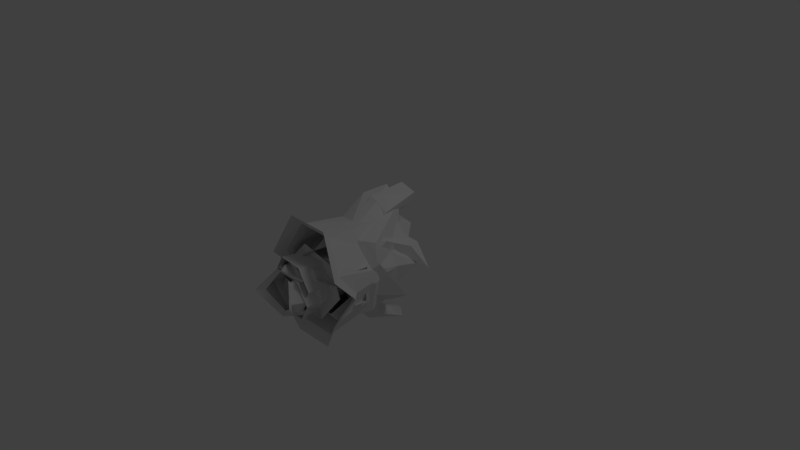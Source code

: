 # Source: knight_stand_up_backwards.blend  (saved by Blender 2.64.0; exported with 4.5.12 LTS)
import bpy
from mathutils import Matrix  # noqa: F401  (used for matrix-valued properties, if any)

bpy.ops.wm.read_factory_settings(use_empty=True)
scene = bpy.context.scene
scene.name = 'Scene'

# ---- collections
col_collection_1 = bpy.data.collections.new('Collection 1'); scene.collection.children.link(col_collection_1)

# ---- materials (node trees are filled in below, after node groups)
mat_material_001 = bpy.data.materials.new('Material.001')
mat_material_001.alpha_threshold = 0.0
mat_material_001.use_transparent_shadow = False
mat_material_001.roughness = 0.5
mat_material_001.specular_intensity = 1.0
mat_material_001.line_color = (0.0, 0.0, 0.0, 1.0)

# ---- material node trees

# ---- world
world_world = bpy.data.worlds.new('World'); scene.world = world_world
world_world.color = (0.05088, 0.05088, 0.05088)
world_world.use_sun_shadow = False
world_world.sun_shadow_jitter_overblur = 0.0
world_world.cycles.sampling_method = 'MANUAL'
world_world.cycles.sample_map_resolution = 256

# ---- cameras
cam_camera = bpy.data.cameras.new('Camera')
cam_camera.clip_end = 100.0
cam_camera.lens = 35.0
cam_camera.sensor_width = 32.0
cam_camera.sensor_height = 18.0
cam_camera.ortho_scale = 7.314
cam_camera.dof.focus_distance = 0.0
cam_camera.dof.aperture_fstop = 128.0

# ---- lights
light_lamp = bpy.data.lights.new('Lamp', 'POINT')
light_lamp.transmission_factor = 0.0
light_lamp.cutoff_distance = 30.0
light_lamp.energy = 100.0
light_lamp.shadow_buffer_clip_start = 1.001
light_lamp.shadow_soft_size = 1.0
light_lamp.shadow_maximum_resolution = 0.006
light_lamp.use_absolute_resolution = True
light_lamp.cycles.use_multiple_importance_sampling = False

# ---- meshes
me_cube_024 = bpy.data.meshes.new('Cube.024')
me_cube_024.from_pydata([(-1.336, -0.2077, 0.1186), (-1.114, -0.5398, 0.1325), (-0.8675, -0.4162, -0.003995), (-0.9785, 0.2022, 0.4714), (-1.223, -0.04787, 0.5449), (-0.9163, -0.4119, 0.344), (-0.6753, -0.1649, 0.2561), (-0.8905, -0.1292, -0.01652), (-1.306, -0.4637, 0.1191), (-0.7332, 0.1254, 0.3041), (-1.19, -0.3515, 0.4731), (-0.4624, -0.3426, 0.5681), (-0.5434, 0.2987, 0.6163), (-1.195, 0.0236, -0.0398)], [], [(8, 1, 5, 10), (1, 2, 6, 5), (9, 6, 2, 7), (0, 8, 10, 4), (13, 0, 4, 3), (3, 9, 7, 13), (11, 5, 6), (9, 12, 11, 6), (9, 3, 12)])
_k = set([(2, 7), (3, 4), (3, 12), (4, 10), (5, 10), (5, 11), (7, 13)])
me_cube_024.attributes.new('sharp_edge', 'BOOLEAN', 'EDGE').data.foreach_set('value', [ (min(e.vertices), max(e.vertices)) in _k for e in me_cube_024.edges])
_ca = me_cube_024.color_attributes.new('Col', 'BYTE_COLOR', 'CORNER')
_ca.data.foreach_set('color', [0.01938, 0.01938, 0.01938, 1.0, 0.3231, 0.3231, 0.3231, 1.0, 0.305, 0.305, 0.305, 1.0, 0.3515, 0.3515, 0.3515, 1.0, 0.3231, 0.3231, 0.3231, 1.0, 0.2542, 0.2542, 0.2542, 1.0, 0.2582, 0.2582, 0.2582, 1.0, 0.305, 0.305, 0.305, 1.0, 0.1714, 0.1714, 0.1714, 1.0, 0.2582, 0.2582, 0.2582, 1.0, 0.1413, 0.1413, 0.1413, 1.0, 0.1441, 0.1441, 0.1441, 1.0, 0.3372, 0.3372, 0.3372, 1.0, 0.3231, 0.3231, 0.3231, 1.0, 0.3515, 0.3515, 0.3515, 1.0, 0.3564, 0.3564, 0.3564, 1.0, 0.1441, 0.1441, 0.1441, 1.0, 0.3372, 0.3372, 0.3372, 1.0, 0.3564, 0.3564, 0.3564, 1.0, 0.3813, 0.3813, 0.3813, 1.0, 0.3813, 0.3813, 0.3813, 1.0, 0.1714, 0.1714, 0.1714, 1.0, 0.1441, 0.1441, 0.1441, 1.0, 0.1441, 0.1441, 0.1441, 1.0, 0.0, 0.0, 0.0, 1.0, 0.305, 0.305, 0.305, 1.0, 0.2582, 0.2582, 0.2582, 1.0, 0.1714, 0.1714, 0.1714, 1.0, 0.2195, 0.2195, 0.2195, 1.0, 0.2232, 0.2232, 0.2232, 1.0, 0.2582, 0.2582, 0.2582, 1.0, 0.1714, 0.1714, 0.1714, 1.0, 0.3813, 0.3813, 0.3813, 1.0, 0.04231, 0.04231, 0.04231, 1.0])
me_cube_024.materials.append(mat_material_001)
me_cube_024.use_remesh_preserve_volume = False
me_cube_024.use_remesh_preserve_attributes = False
me_cube_024.use_mirror_vertex_groups = False
me_cube_024.update()
me_cube_010 = bpy.data.meshes.new('Cube.010')
me_cube_010.from_pydata([(1.378, -0.2056, 0.2133), (1.128, -0.5716, 0.2026), (0.8668, -0.4341, 0.02749), (1.012, 0.2012, 0.5876), (1.266, -0.05246, 0.6489), (0.9278, -0.4237, 0.4147), (0.6686, -0.1693, 0.3566), (0.8947, -0.1178, 0.06619), (1.342, -0.4879, 0.2077), (0.7215, 0.1261, 0.4563), (1.22, -0.3624, 0.5632), (0.4845, -0.3479, 0.6659), (0.5697, 0.2981, 0.7416), (1.237, 0.05087, 0.01545)], [], [(8, 10, 5, 1), (1, 5, 6, 2), (9, 7, 2, 6), (0, 4, 10, 8), (13, 3, 4, 0), (3, 13, 7, 9), (11, 6, 5), (9, 6, 11, 12), (9, 12, 3)])
_k = set([(2, 7), (3, 4), (3, 12), (4, 10), (5, 10), (5, 11), (7, 13)])
me_cube_010.attributes.new('sharp_edge', 'BOOLEAN', 'EDGE').data.foreach_set('value', [ (min(e.vertices), max(e.vertices)) in _k for e in me_cube_010.edges])
_ca = me_cube_010.color_attributes.new('Col', 'BYTE_COLOR', 'CORNER')
_ca.data.foreach_set('color', [0.01938, 0.01938, 0.01938, 1.0, 0.3515, 0.3515, 0.3515, 1.0, 0.305, 0.305, 0.305, 1.0, 0.3231, 0.3231, 0.3231, 1.0, 0.3231, 0.3231, 0.3231, 1.0, 0.305, 0.305, 0.305, 1.0, 0.2582, 0.2582, 0.2582, 1.0, 0.2542, 0.2542, 0.2542, 1.0, 0.1714, 0.1714, 0.1714, 1.0, 0.1441, 0.1441, 0.1441, 1.0, 0.1413, 0.1413, 0.1413, 1.0, 0.2582, 0.2582, 0.2582, 1.0, 0.3372, 0.3372, 0.3372, 1.0, 0.3564, 0.3564, 0.3564, 1.0, 0.3515, 0.3515, 0.3515, 1.0, 0.3231, 0.3231, 0.3231, 1.0, 0.1441, 0.1441, 0.1441, 1.0, 0.3813, 0.3813, 0.3813, 1.0, 0.3564, 0.3564, 0.3564, 1.0, 0.3372, 0.3372, 0.3372, 1.0, 0.3813, 0.3813, 0.3813, 1.0, 0.1441, 0.1441, 0.1441, 1.0, 0.1441, 0.1441, 0.1441, 1.0, 0.1714, 0.1714, 0.1714, 1.0, 0.0, 0.0, 0.0, 1.0, 0.2582, 0.2582, 0.2582, 1.0, 0.305, 0.305, 0.305, 1.0, 0.1714, 0.1714, 0.1714, 1.0, 0.2582, 0.2582, 0.2582, 1.0, 0.2232, 0.2232, 0.2232, 1.0, 0.2195, 0.2195, 0.2195, 1.0, 0.1714, 0.1714, 0.1714, 1.0, 0.04231, 0.04231, 0.04231, 1.0, 0.3813, 0.3813, 0.3813, 1.0])
me_cube_010.materials.append(mat_material_001)
me_cube_010.use_remesh_preserve_volume = False
me_cube_010.use_remesh_preserve_attributes = False
me_cube_010.use_mirror_vertex_groups = False
me_cube_010.update()
me_cube_009 = bpy.data.meshes.new('Cube.009')
me_cube_009.from_pydata([(1.053, -0.7139, -0.1484), (1.546, -0.04785, -0.1145), (1.235, 0.2391, -0.003325), (1.236, 0.08264, 0.0123), (1.465, -0.1295, -0.07044), (1.1, -0.6215, -0.09583), (1.387, -0.1927, 0.225), (1.118, -0.5857, 0.2134), (0.8375, -0.438, 0.02735), (1.348, -0.4958, 0.2189), (1.397, -0.5003, -0.1101), (1.466, -0.1049, 0.07867), (1.468, -0.538, 0.0491), (1.067, -0.6597, 0.05482), (1.441, -0.1334, 0.2861), (1.076, -0.6655, 0.2694), (0.6961, -0.4653, 0.02648), (1.387, -0.5437, 0.2773), (1.454, -0.5498, -0.1675), (0.9551, -0.2287, -0.8753), (1.237, 0.05087, 0.01545), (1.451, -0.1467, -0.06173), (1.111, -0.6049, -0.08546), (1.388, -0.4921, -0.09882), (0.9623, -0.0545, -0.8842), (1.088, -0.3311, -0.8935), (1.231, -0.2391, -0.9265), (1.288, -0.07813, -0.9258), (1.157, 0.02423, -0.914), (0.8585, -0.2684, -0.9667), (0.8695, -0.004942, -0.9805), (1.059, -0.4233, -0.9948), (1.275, -0.2841, -1.042), (1.361, -0.04068, -1.038), (1.163, 0.1141, -1.024), (0.8947, -0.1178, 0.06619), (0.8668, -0.4341, 0.02749)], [], [(18, 1, 4, 10), (15, 16, 8, 7), (2, 14, 6, 3), (3, 4, 1, 2), (9, 6, 14, 17), (10, 5, 0, 18), (17, 15, 7, 9), (5, 8, 16, 0), (12, 9, 7, 13), (11, 6, 9, 12), (13, 7, 8), (3, 6, 11), (10, 12, 13, 5), (4, 11, 12, 10), (5, 13, 8), (4, 3, 11), (28, 20, 21, 27), (26, 23, 22, 25), (27, 21, 23, 26), (25, 22, 36, 19), (35, 24, 19, 36), (20, 28, 24, 35), (32, 33, 27, 26), (28, 27, 33, 34), (25, 19, 29, 31), (26, 25, 31, 32), (30, 29, 19, 24), (24, 28, 34, 30)])
_k = set([(19, 24), (19, 25), (20, 35), (24, 28), (25, 26), (26, 27), (27, 28), (29, 30), (29, 31), (30, 34), (31, 32), (32, 33), (33, 34), (35, 36)])
me_cube_009.attributes.new('sharp_edge', 'BOOLEAN', 'EDGE').data.foreach_set('value', [ (min(e.vertices), max(e.vertices)) in _k for e in me_cube_009.edges])
_ca = me_cube_009.color_attributes.new('Col', 'BYTE_COLOR', 'CORNER')
_ca.data.foreach_set('color', [0.117, 0.117, 0.117, 1.0, 0.05781, 0.05781, 0.05781, 1.0, 0.07227, 0.07227, 0.07227, 1.0, 0.1529, 0.1529, 0.1529, 1.0, 0.04519, 0.04519, 0.04519, 1.0, 0.009134, 0.009134, 0.009134, 1.0, 0.1046, 0.1046, 0.1046, 1.0, 0.06301, 0.06301, 0.06301, 1.0, 0.1441, 0.1441, 0.1441, 1.0, 0.04817, 0.04817, 0.04817, 1.0, 0.05951, 0.05951, 0.05951, 1.0, 0.1441, 0.1441, 0.1441, 1.0, 0.1441, 0.1441, 0.1441, 1.0, 0.07227, 0.07227, 0.07227, 1.0, 0.05781, 0.05781, 0.05781, 1.0, 0.1441, 0.1441, 0.1441, 1.0, 0.1529, 0.1529, 0.1529, 1.0, 0.05951, 0.05951, 0.05951, 1.0, 0.04817, 0.04817, 0.04817, 1.0, 0.117, 0.117, 0.117, 1.0, 0.1529, 0.1529, 0.1529, 1.0, 0.06663, 0.06663, 0.06663, 1.0, 0.04374, 0.04374, 0.04374, 1.0, 0.117, 0.117, 0.117, 1.0, 0.117, 0.117, 0.117, 1.0, 0.04519, 0.04519, 0.04519, 1.0, 0.06301, 0.06301, 0.06301, 1.0, 0.1529, 0.1529, 0.1529, 1.0, 0.06125, 0.06125, 0.06125, 1.0, 0.1046, 0.1046, 0.1046, 1.0, 0.009134, 0.009134, 0.009134, 1.0, 0.04374, 0.04374, 0.04374, 1.0, 0.3419, 0.3419, 0.3419, 1.0, 0.01938, 0.01938, 0.01938, 1.0, 0.06301, 0.06301, 0.06301, 1.0, 0.1329, 0.1329, 0.1329, 1.0, 0.1384, 0.1384, 0.1384, 1.0, 0.05951, 0.05951, 0.05951, 1.0, 0.01938, 0.01938, 0.01938, 1.0, 0.3419, 0.3419, 0.3419, 1.0, 0.01938, 0.01938, 0.01938, 1.0, 0.06301, 0.06301, 0.06301, 1.0, 0.1046, 0.1046, 0.1046, 1.0, 0.1441, 0.1441, 0.1441, 1.0, 0.05951, 0.05951, 0.05951, 1.0, 0.1384, 0.1384, 0.1384, 1.0, 0.1329, 0.1329, 0.1329, 1.0, 0.3419, 0.3419, 0.3419, 1.0, 0.1329, 0.1329, 0.1329, 1.0, 0.06663, 0.06663, 0.06663, 1.0, 0.07227, 0.07227, 0.07227, 1.0, 0.1384, 0.1384, 0.1384, 1.0, 0.3419, 0.3419, 0.3419, 1.0, 0.1413, 0.1413, 0.1413, 1.0, 0.0648, 0.0648, 0.0648, 1.0, 0.01938, 0.01938, 0.01938, 1.0, 0.1046, 0.1046, 0.1046, 1.0, 0.07227, 0.07227, 0.07227, 1.0, 0.1441, 0.1441, 0.1441, 1.0, 0.1384, 0.1384, 0.1384, 1.0, 0.04231, 0.04231, 0.04231, 1.0, 0.1441, 0.1441, 0.1441, 1.0, 0.3419, 0.3419, 0.3419, 1.0, 0.04231, 0.04231, 0.04231, 1.0, 0.0319, 0.0319, 0.0319, 1.0, 0.3185, 0.3185, 0.3185, 1.0, 0.3325, 0.3325, 0.3325, 1.0, 0.02519, 0.02519, 0.02519, 1.0, 0.03434, 0.03434, 0.03434, 1.0, 0.3663, 0.3663, 0.3663, 1.0, 0.3185, 0.3185, 0.3185, 1.0, 0.0319, 0.0319, 0.0319, 1.0, 0.02519, 0.02519, 0.02519, 1.0, 0.3325, 0.3325, 0.3325, 1.0, 0.2542, 0.2542, 0.2542, 1.0, 0.0382, 0.0382, 0.0382, 1.0, 0.1441, 0.1441, 0.1441, 1.0, 0.04231, 0.04231, 0.04231, 1.0, 0.03955, 0.03955, 0.03955, 1.0, 0.1413, 0.1413, 0.1413, 1.0, 0.1441, 0.1441, 0.1441, 1.0, 0.04231, 0.04231, 0.04231, 1.0, 0.03434, 0.03434, 0.03434, 1.0, 0.1441, 0.1441, 0.1441, 1.0, 0.04374, 0.04374, 0.04374, 1.0, 0.04374, 0.04374, 0.04374, 1.0, 0.04231, 0.04231, 0.04231, 1.0, 0.04231, 0.04231, 0.04231, 1.0, 0.04231, 0.04231, 0.04231, 1.0, 0.04231, 0.04231, 0.04231, 1.0, 0.04374, 0.04374, 0.04374, 1.0, 0.04374, 0.04374, 0.04374, 1.0, 0.02519, 0.02519, 0.02519, 1.0, 0.0382, 0.0382, 0.0382, 1.0, 0.04374, 0.04374, 0.04374, 1.0, 0.04374, 0.04374, 0.04374, 1.0, 0.0319, 0.0319, 0.0319, 1.0, 0.02519, 0.02519, 0.02519, 1.0, 0.04374, 0.04374, 0.04374, 1.0, 0.04374, 0.04374, 0.04374, 1.0, 0.04374, 0.04374, 0.04374, 1.0, 0.04374, 0.04374, 0.04374, 1.0, 0.03955, 0.03955, 0.03955, 1.0, 0.04231, 0.04231, 0.04231, 1.0, 0.04231, 0.04231, 0.04231, 1.0, 0.04231, 0.04231, 0.04231, 1.0, 0.04374, 0.04374, 0.04374, 1.0, 0.04374, 0.04374, 0.04374, 1.0])
me_cube_009.materials.append(mat_material_001)
me_cube_009.use_remesh_preserve_volume = False
me_cube_009.use_remesh_preserve_attributes = False
me_cube_009.use_mirror_vertex_groups = False
me_cube_009.update()
me_cube_008 = bpy.data.meshes.new('Cube.008')
me_cube_008.from_pydata([(1.143, 0.02423, -0.9915), (1.275, -0.07813, -1.003), (1.074, -0.3311, -0.9713), (1.218, -0.2391, -1.004), (1.002, -0.000283, -1.324), (0.8498, -0.1689, -1.276), (0.9364, -0.08229, -1.345), (1.007, 0.08315, -1.177), (0.8821, -0.05561, -1.154), (1.254, -0.07863, -1.228), (0.8845, -0.2867, -1.191), (1.197, -0.2396, -1.23), (0.8382, -0.1528, -1.159), (0.8899, 0.04805, -1.012), (0.942, -0.2287, -0.9532), (0.9492, -0.0545, -0.9621)], [], [(11, 10, 5, 6), (11, 9, 1, 3), (8, 12, 14, 15), (0, 1, 9, 7), (3, 2, 10, 11), (8, 7, 4, 6), (2, 14, 12, 10), (10, 12, 5), (8, 15, 13), (7, 8, 13), (15, 0, 13), (13, 0, 7), (7, 9, 4), (6, 5, 12, 8), (6, 4, 9, 11)])
_k = set([(0, 1), (0, 15), (1, 3), (2, 3), (2, 14), (14, 15)])
me_cube_008.attributes.new('sharp_edge', 'BOOLEAN', 'EDGE').data.foreach_set('value', [ (min(e.vertices), max(e.vertices)) in _k for e in me_cube_008.edges])
_ca = me_cube_008.color_attributes.new('Col', 'BYTE_COLOR', 'CORNER')
_ca.data.foreach_set('color', [0.04374, 0.04374, 0.04374, 1.0, 0.04374, 0.04374, 0.04374, 1.0, 0.04374, 0.04374, 0.04374, 1.0, 0.04374, 0.04374, 0.04374, 1.0, 0.04374, 0.04374, 0.04374, 1.0, 0.04374, 0.04374, 0.04374, 1.0, 0.04374, 0.04374, 0.04374, 1.0, 0.04374, 0.04374, 0.04374, 1.0, 0.04374, 0.04374, 0.04374, 1.0, 0.04374, 0.04374, 0.04374, 1.0, 0.04374, 0.04374, 0.04374, 1.0, 0.04374, 0.04374, 0.04374, 1.0, 0.04374, 0.04374, 0.04374, 1.0, 0.04374, 0.04374, 0.04374, 1.0, 0.04374, 0.04374, 0.04374, 1.0, 0.04374, 0.04374, 0.04374, 1.0, 0.04374, 0.04374, 0.04374, 1.0, 0.04374, 0.04374, 0.04374, 1.0, 0.04374, 0.04374, 0.04374, 1.0, 0.04374, 0.04374, 0.04374, 1.0, 0.04374, 0.04374, 0.04374, 1.0, 0.04374, 0.04374, 0.04374, 1.0, 0.04374, 0.04374, 0.04374, 1.0, 0.04374, 0.04374, 0.04374, 1.0, 0.04374, 0.04374, 0.04374, 1.0, 0.04374, 0.04374, 0.04374, 1.0, 0.04374, 0.04374, 0.04374, 1.0, 0.04374, 0.04374, 0.04374, 1.0, 0.04374, 0.04374, 0.04374, 1.0, 0.04374, 0.04374, 0.04374, 1.0, 0.04374, 0.04374, 0.04374, 1.0, 0.04374, 0.04374, 0.04374, 1.0, 0.04374, 0.04374, 0.04374, 1.0, 0.04374, 0.04374, 0.04374, 1.0, 0.04374, 0.04374, 0.04374, 1.0, 0.04374, 0.04374, 0.04374, 1.0, 0.04374, 0.04374, 0.04374, 1.0, 0.04374, 0.04374, 0.04374, 1.0, 0.04374, 0.04374, 0.04374, 1.0, 0.04374, 0.04374, 0.04374, 1.0, 0.04374, 0.04374, 0.04374, 1.0, 0.04374, 0.04374, 0.04374, 1.0, 0.04374, 0.04374, 0.04374, 1.0, 0.04374, 0.04374, 0.04374, 1.0, 0.04374, 0.04374, 0.04374, 1.0, 0.04374, 0.04374, 0.04374, 1.0, 0.04374, 0.04374, 0.04374, 1.0, 0.04374, 0.04374, 0.04374, 1.0, 0.04374, 0.04374, 0.04374, 1.0, 0.04374, 0.04374, 0.04374, 1.0, 0.04374, 0.04374, 0.04374, 1.0, 0.04374, 0.04374, 0.04374, 1.0, 0.04374, 0.04374, 0.04374, 1.0, 0.04374, 0.04374, 0.04374, 1.0])
me_cube_008.materials.append(mat_material_001)
me_cube_008.use_remesh_preserve_volume = False
me_cube_008.use_remesh_preserve_attributes = False
me_cube_008.use_mirror_vertex_groups = False
me_cube_008.update()
me_cube_022 = bpy.data.meshes.new('Cube.022')
me_cube_022.from_pydata([(-1.099, -0.009725, -0.9723), (-1.196, -0.08825, -0.9958), (-1.05, -0.2819, -0.9523), (-1.153, -0.2116, -0.9908), (-0.9457, -0.02904, -1.198), (-0.8382, -0.1583, -1.148), (-0.8934, -0.09196, -1.206), (-0.9701, 0.03514, -1.092), (-0.8797, -0.07113, -1.066), (-1.149, -0.08908, -1.159), (-0.8764, -0.2485, -1.092), (-1.106, -0.2125, -1.154), (-0.8461, -0.1456, -1.065), (-0.9058, 0.00857, -0.9624), (-0.9531, -0.2033, -0.9288), (-0.9572, -0.06987, -0.9348)], [], [(11, 6, 5, 10), (11, 3, 1, 9), (8, 15, 14, 12), (0, 7, 9, 1), (3, 11, 10, 2), (8, 6, 4, 7), (2, 10, 12, 14), (10, 5, 12), (8, 13, 15), (7, 13, 8), (15, 13, 0), (13, 7, 0), (7, 4, 9), (6, 8, 12, 5), (6, 11, 9, 4)])
_k = set([(0, 1), (0, 15), (1, 3), (2, 3), (2, 14), (14, 15)])
me_cube_022.attributes.new('sharp_edge', 'BOOLEAN', 'EDGE').data.foreach_set('value', [ (min(e.vertices), max(e.vertices)) in _k for e in me_cube_022.edges])
_ca = me_cube_022.color_attributes.new('Col', 'BYTE_COLOR', 'CORNER')
_ca.data.foreach_set('color', [0.04374, 0.04374, 0.04374, 1.0, 0.04374, 0.04374, 0.04374, 1.0, 0.04374, 0.04374, 0.04374, 1.0, 0.04374, 0.04374, 0.04374, 1.0, 0.04374, 0.04374, 0.04374, 1.0, 0.04374, 0.04374, 0.04374, 1.0, 0.04374, 0.04374, 0.04374, 1.0, 0.04374, 0.04374, 0.04374, 1.0, 0.04374, 0.04374, 0.04374, 1.0, 0.04374, 0.04374, 0.04374, 1.0, 0.04374, 0.04374, 0.04374, 1.0, 0.04374, 0.04374, 0.04374, 1.0, 0.04374, 0.04374, 0.04374, 1.0, 0.04374, 0.04374, 0.04374, 1.0, 0.04374, 0.04374, 0.04374, 1.0, 0.04374, 0.04374, 0.04374, 1.0, 0.04374, 0.04374, 0.04374, 1.0, 0.04374, 0.04374, 0.04374, 1.0, 0.04374, 0.04374, 0.04374, 1.0, 0.04374, 0.04374, 0.04374, 1.0, 0.04374, 0.04374, 0.04374, 1.0, 0.04374, 0.04374, 0.04374, 1.0, 0.04374, 0.04374, 0.04374, 1.0, 0.04374, 0.04374, 0.04374, 1.0, 0.04374, 0.04374, 0.04374, 1.0, 0.04374, 0.04374, 0.04374, 1.0, 0.04374, 0.04374, 0.04374, 1.0, 0.04374, 0.04374, 0.04374, 1.0, 0.04374, 0.04374, 0.04374, 1.0, 0.04374, 0.04374, 0.04374, 1.0, 0.04374, 0.04374, 0.04374, 1.0, 0.04374, 0.04374, 0.04374, 1.0, 0.04374, 0.04374, 0.04374, 1.0, 0.04374, 0.04374, 0.04374, 1.0, 0.04374, 0.04374, 0.04374, 1.0, 0.04374, 0.04374, 0.04374, 1.0, 0.04374, 0.04374, 0.04374, 1.0, 0.04374, 0.04374, 0.04374, 1.0, 0.04374, 0.04374, 0.04374, 1.0, 0.04374, 0.04374, 0.04374, 1.0, 0.04374, 0.04374, 0.04374, 1.0, 0.04374, 0.04374, 0.04374, 1.0, 0.04374, 0.04374, 0.04374, 1.0, 0.04374, 0.04374, 0.04374, 1.0, 0.04374, 0.04374, 0.04374, 1.0, 0.04374, 0.04374, 0.04374, 1.0, 0.04374, 0.04374, 0.04374, 1.0, 0.04374, 0.04374, 0.04374, 1.0, 0.04374, 0.04374, 0.04374, 1.0, 0.04374, 0.04374, 0.04374, 1.0, 0.04374, 0.04374, 0.04374, 1.0, 0.04374, 0.04374, 0.04374, 1.0, 0.04374, 0.04374, 0.04374, 1.0, 0.04374, 0.04374, 0.04374, 1.0])
me_cube_022.materials.append(mat_material_001)
me_cube_022.use_remesh_preserve_volume = False
me_cube_022.use_remesh_preserve_attributes = False
me_cube_022.use_mirror_vertex_groups = False
me_cube_022.update()
me_cube_023 = bpy.data.meshes.new('Cube.023')
me_cube_023.from_pydata([(-1.023, -0.6714, -0.1621), (-1.469, -0.0664, -0.1706), (-1.19, 0.1935, -0.05741), (-1.193, 0.05229, -0.04305), (-1.399, -0.14, -0.1277), (-1.069, -0.5868, -0.1213), (-1.344, -0.1961, 0.1278), (-1.106, -0.5526, 0.1427), (-0.841, -0.4199, -0.005442), (-1.312, -0.4709, 0.1283), (-1.336, -0.4769, -0.1574), (-1.408, -0.1173, -0.0007705), (-1.411, -0.5106, -0.0248), (-1.051, -0.6208, 0.01212), (-1.395, -0.1424, 0.1751), (-1.072, -0.625, 0.1957), (-0.7131, -0.4455, -0.01189), (-1.352, -0.5143, 0.1759), (-1.384, -0.5225, -0.2111), (-0.9738, -0.2031, -0.8734), (-1.195, 0.0236, -0.0398), (-1.387, -0.1556, -0.1193), (-1.08, -0.5717, -0.1134), (-1.328, -0.4693, -0.147), (-0.978, -0.06968, -0.8794), (-1.071, -0.2817, -0.8969), (-1.174, -0.2114, -0.9354), (-1.217, -0.08808, -0.9404), (-1.12, -0.009574, -0.9169), (-0.8884, -0.2338, -0.9307), (-0.8948, -0.03194, -0.9397), (-1.035, -0.3527, -0.9663), (-1.191, -0.2463, -1.024), (-1.256, -0.05969, -1.032), (-1.11, 0.05906, -0.9965), (-0.8905, -0.1292, -0.01652), (-0.8675, -0.4162, -0.003995)], [], [(18, 10, 4, 1), (15, 7, 8, 16), (2, 3, 6, 14), (3, 2, 1, 4), (9, 17, 14, 6), (10, 18, 0, 5), (17, 9, 7, 15), (5, 0, 16, 8), (12, 13, 7, 9), (11, 12, 9, 6), (13, 8, 7), (3, 11, 6), (10, 5, 13, 12), (4, 10, 12, 11), (5, 8, 13), (4, 11, 3), (28, 27, 21, 20), (26, 25, 22, 23), (27, 26, 23, 21), (25, 19, 36, 22), (35, 36, 19, 24), (20, 35, 24, 28), (32, 26, 27, 33), (28, 34, 33, 27), (25, 31, 29, 19), (26, 32, 31, 25), (30, 24, 19, 29), (24, 30, 34, 28)])
_k = set([(19, 24), (19, 25), (20, 35), (24, 28), (25, 26), (26, 27), (27, 28), (29, 30), (29, 31), (30, 34), (31, 32), (32, 33), (33, 34), (35, 36)])
me_cube_023.attributes.new('sharp_edge', 'BOOLEAN', 'EDGE').data.foreach_set('value', [ (min(e.vertices), max(e.vertices)) in _k for e in me_cube_023.edges])
_ca = me_cube_023.color_attributes.new('Col', 'BYTE_COLOR', 'CORNER')
_ca.data.foreach_set('color', [0.117, 0.117, 0.117, 1.0, 0.1529, 0.1529, 0.1529, 1.0, 0.07227, 0.07227, 0.07227, 1.0, 0.05781, 0.05781, 0.05781, 1.0, 0.04519, 0.04519, 0.04519, 1.0, 0.06301, 0.06301, 0.06301, 1.0, 0.1046, 0.1046, 0.1046, 1.0, 0.009134, 0.009134, 0.009134, 1.0, 0.1441, 0.1441, 0.1441, 1.0, 0.1441, 0.1441, 0.1441, 1.0, 0.05951, 0.05951, 0.05951, 1.0, 0.04817, 0.04817, 0.04817, 1.0, 0.1441, 0.1441, 0.1441, 1.0, 0.1441, 0.1441, 0.1441, 1.0, 0.05781, 0.05781, 0.05781, 1.0, 0.07227, 0.07227, 0.07227, 1.0, 0.1529, 0.1529, 0.1529, 1.0, 0.117, 0.117, 0.117, 1.0, 0.04817, 0.04817, 0.04817, 1.0, 0.05951, 0.05951, 0.05951, 1.0, 0.1529, 0.1529, 0.1529, 1.0, 0.117, 0.117, 0.117, 1.0, 0.04374, 0.04374, 0.04374, 1.0, 0.06663, 0.06663, 0.06663, 1.0, 0.117, 0.117, 0.117, 1.0, 0.1529, 0.1529, 0.1529, 1.0, 0.06301, 0.06301, 0.06301, 1.0, 0.04519, 0.04519, 0.04519, 1.0, 0.06125, 0.06125, 0.06125, 1.0, 0.04374, 0.04374, 0.04374, 1.0, 0.009134, 0.009134, 0.009134, 1.0, 0.1046, 0.1046, 0.1046, 1.0, 0.3419, 0.3419, 0.3419, 1.0, 0.1329, 0.1329, 0.1329, 1.0, 0.06301, 0.06301, 0.06301, 1.0, 0.01938, 0.01938, 0.01938, 1.0, 0.1384, 0.1384, 0.1384, 1.0, 0.3419, 0.3419, 0.3419, 1.0, 0.01938, 0.01938, 0.01938, 1.0, 0.05951, 0.05951, 0.05951, 1.0, 0.01938, 0.01938, 0.01938, 1.0, 0.1046, 0.1046, 0.1046, 1.0, 0.06301, 0.06301, 0.06301, 1.0, 0.1441, 0.1441, 0.1441, 1.0, 0.1384, 0.1384, 0.1384, 1.0, 0.05951, 0.05951, 0.05951, 1.0, 0.1329, 0.1329, 0.1329, 1.0, 0.06663, 0.06663, 0.06663, 1.0, 0.1329, 0.1329, 0.1329, 1.0, 0.3419, 0.3419, 0.3419, 1.0, 0.07227, 0.07227, 0.07227, 1.0, 0.1413, 0.1413, 0.1413, 1.0, 0.3419, 0.3419, 0.3419, 1.0, 0.1384, 0.1384, 0.1384, 1.0, 0.0648, 0.0648, 0.0648, 1.0, 0.1046, 0.1046, 0.1046, 1.0, 0.01938, 0.01938, 0.01938, 1.0, 0.07227, 0.07227, 0.07227, 1.0, 0.1384, 0.1384, 0.1384, 1.0, 0.1441, 0.1441, 0.1441, 1.0, 0.04231, 0.04231, 0.04231, 1.0, 0.04231, 0.04231, 0.04231, 1.0, 0.3419, 0.3419, 0.3419, 1.0, 0.1441, 0.1441, 0.1441, 1.0, 0.0319, 0.0319, 0.0319, 1.0, 0.02519, 0.02519, 0.02519, 1.0, 0.3325, 0.3325, 0.3325, 1.0, 0.3185, 0.3185, 0.3185, 1.0, 0.03434, 0.03434, 0.03434, 1.0, 0.0319, 0.0319, 0.0319, 1.0, 0.3185, 0.3185, 0.3185, 1.0, 0.3663, 0.3663, 0.3663, 1.0, 0.02519, 0.02519, 0.02519, 1.0, 0.0382, 0.0382, 0.0382, 1.0, 0.2542, 0.2542, 0.2542, 1.0, 0.3325, 0.3325, 0.3325, 1.0, 0.1441, 0.1441, 0.1441, 1.0, 0.1413, 0.1413, 0.1413, 1.0, 0.03955, 0.03955, 0.03955, 1.0, 0.04231, 0.04231, 0.04231, 1.0, 0.1441, 0.1441, 0.1441, 1.0, 0.1441, 0.1441, 0.1441, 1.0, 0.03434, 0.03434, 0.03434, 1.0, 0.04231, 0.04231, 0.04231, 1.0, 0.04374, 0.04374, 0.04374, 1.0, 0.04231, 0.04231, 0.04231, 1.0, 0.04231, 0.04231, 0.04231, 1.0, 0.04374, 0.04374, 0.04374, 1.0, 0.04231, 0.04231, 0.04231, 1.0, 0.04374, 0.04374, 0.04374, 1.0, 0.04374, 0.04374, 0.04374, 1.0, 0.04231, 0.04231, 0.04231, 1.0, 0.02519, 0.02519, 0.02519, 1.0, 0.04374, 0.04374, 0.04374, 1.0, 0.04374, 0.04374, 0.04374, 1.0, 0.0382, 0.0382, 0.0382, 1.0, 0.0319, 0.0319, 0.0319, 1.0, 0.04374, 0.04374, 0.04374, 1.0, 0.04374, 0.04374, 0.04374, 1.0, 0.02519, 0.02519, 0.02519, 1.0, 0.04374, 0.04374, 0.04374, 1.0, 0.04231, 0.04231, 0.04231, 1.0, 0.03955, 0.03955, 0.03955, 1.0, 0.04374, 0.04374, 0.04374, 1.0, 0.04231, 0.04231, 0.04231, 1.0, 0.04374, 0.04374, 0.04374, 1.0, 0.04374, 0.04374, 0.04374, 1.0, 0.04231, 0.04231, 0.04231, 1.0])
me_cube_023.materials.append(mat_material_001)
me_cube_023.use_remesh_preserve_volume = False
me_cube_023.use_remesh_preserve_attributes = False
me_cube_023.use_mirror_vertex_groups = False
me_cube_023.update()
me_cube_025 = bpy.data.meshes.new('Cube.025')
me_cube_025.from_pydata([(-0.8719, 0.3572, 0.8812), (-1.187, -0.003689, 1.108), (-0.776, -0.5673, 0.7843), (-1.135, -0.4626, 1.056), (-0.5615, -0.4326, 0.9206), (-0.6037, 0.2377, 1.02), (-0.5158, 0.009135, 1.246), (-0.5378, -0.3263, 1.186), (-0.4286, -0.5127, 0.5834), (-0.4233, 0.4672, 0.7207), (-0.3956, -0.5938, 0.9122), (-0.3931, 0.3971, 1.03), (-0.3407, 0.05962, 1.363), (-0.3713, -0.4364, 1.273), (-0.4246, -0.4515, 0.5552), (-0.5615, -0.4326, 0.9206), (-0.6037, 0.2377, 1.02), (-0.5158, 0.009135, 1.246), (-0.5378, -0.3263, 1.186), (-0.5478, 0.3306, 0.6029), (-1.006, 0.2832, 0.4606), (-1.294, -0.03568, 0.4853), (-1.256, -0.3658, 0.4066), (-0.9301, -0.4829, 0.3178), (-0.5478, 0.3306, 0.6029)], [], [(0, 20, 21, 1), (22, 3, 1, 21), (3, 22, 23, 2), (24, 20, 0), (0, 1, 6, 5), (1, 3, 7, 6), (3, 2, 4, 7), (24, 0, 5), (12, 17, 18, 13), (11, 16, 17, 12), (13, 18, 15, 10), (14, 8, 10, 15), (9, 19, 16, 11), (2, 14, 4), (2, 23, 14)])
_k = set([(4, 7), (4, 14), (5, 6), (5, 24), (6, 7), (10, 13), (11, 12), (12, 13), (14, 15), (14, 23), (15, 18), (16, 17), (16, 19), (17, 18), (20, 21), (20, 24), (21, 22), (22, 23)])
me_cube_025.attributes.new('sharp_edge', 'BOOLEAN', 'EDGE').data.foreach_set('value', [ (min(e.vertices), max(e.vertices)) in _k for e in me_cube_025.edges])
_ca = me_cube_025.color_attributes.new('Col', 'BYTE_COLOR', 'CORNER')
_ca.data.foreach_set('color', [0.3663, 0.3663, 0.3663, 1.0, 0.3813, 0.3813, 0.3813, 1.0, 0.3564, 0.3564, 0.3564, 1.0, 0.9911, 0.9911, 0.9911, 1.0, 0.3515, 0.3515, 0.3515, 1.0, 0.9911, 0.9911, 0.9911, 1.0, 0.9911, 0.9911, 0.9911, 1.0, 0.3564, 0.3564, 0.3564, 1.0, 0.9911, 0.9911, 0.9911, 1.0, 0.3515, 0.3515, 0.3515, 1.0, 0.305, 0.305, 0.305, 1.0, 0.3278, 0.3278, 0.3278, 1.0, 0.04231, 0.04231, 0.04231, 1.0, 0.3813, 0.3813, 0.3813, 1.0, 0.3663, 0.3663, 0.3663, 1.0, 0.3663, 0.3663, 0.3663, 1.0, 0.9911, 0.9911, 0.9911, 1.0, 0.04231, 0.04231, 0.04231, 1.0, 0.04231, 0.04231, 0.04231, 1.0, 0.9911, 0.9911, 0.9911, 1.0, 0.9911, 0.9911, 0.9911, 1.0, 0.04231, 0.04231, 0.04231, 1.0, 0.04231, 0.04231, 0.04231, 1.0, 0.9911, 0.9911, 0.9911, 1.0, 0.3278, 0.3278, 0.3278, 1.0, 0.04231, 0.04231, 0.04231, 1.0, 0.04231, 0.04231, 0.04231, 1.0, 0.04231, 0.04231, 0.04231, 1.0, 0.3663, 0.3663, 0.3663, 1.0, 0.04231, 0.04231, 0.04231, 1.0, 0.1746, 0.1746, 0.1746, 1.0, 0.04231, 0.04231, 0.04231, 1.0, 0.04231, 0.04231, 0.04231, 1.0, 0.15, 0.15, 0.15, 1.0, 0.1301, 0.1301, 0.1301, 1.0, 0.04231, 0.04231, 0.04231, 1.0, 0.04231, 0.04231, 0.04231, 1.0, 0.1746, 0.1746, 0.1746, 1.0, 0.15, 0.15, 0.15, 1.0, 0.04231, 0.04231, 0.04231, 1.0, 0.04231, 0.04231, 0.04231, 1.0, 0.147, 0.147, 0.147, 1.0, 0.01229, 0.01229, 0.01229, 0.9961, 0.227, 0.227, 0.227, 1.0, 0.147, 0.147, 0.147, 1.0, 0.04231, 0.04231, 0.04231, 1.0, 0.2122, 0.2122, 0.2122, 1.0, 0.04231, 0.04231, 0.04231, 1.0, 0.04231, 0.04231, 0.04231, 1.0, 0.1301, 0.1301, 0.1301, 1.0, 0.3278, 0.3278, 0.3278, 1.0, 0.01229, 0.01229, 0.01229, 0.9961, 0.04231, 0.04231, 0.04231, 1.0, 0.3278, 0.3278, 0.3278, 1.0, 0.305, 0.305, 0.305, 1.0, 0.01229, 0.01229, 0.01229, 0.9961])
me_cube_025.materials.append(mat_material_001)
me_cube_025.use_remesh_preserve_volume = False
me_cube_025.use_remesh_preserve_attributes = False
me_cube_025.use_mirror_vertex_groups = False
me_cube_025.update()
me_cube_011 = bpy.data.meshes.new('Cube.011')
me_cube_011.from_pydata([(0.9176, 0.3572, 1.07), (0.8004, -0.577, 0.9466), (1.175, -0.4735, 1.198), (0.3877, -0.4397, 1.088), (0.3409, 0.2362, 1.17), (0.416, 0.005717, 1.41), (0.4427, -0.3325, 1.407), (0.6087, -0.6228, 0.6581), (0.6475, 0.4682, 0.8837), (0.6445, -0.6558, 1.059), (0.6341, 0.3974, 1.224), (0.7324, 0.05761, 1.721), (0.7244, -0.4413, 1.621), (0.3741, -0.4569, 0.6401), (0.3877, -0.4397, 1.088), (0.3409, 0.2362, 1.17), (0.416, 0.005717, 1.41), (0.4427, -0.3325, 1.407), (0.4183, 0.3304, 0.7326), (1.044, 0.282, 0.5676), (1.339, -0.04164, 0.5817), (1.289, -0.3751, 0.4895), (0.952, -0.492, 0.3858), (0.4183, 0.3304, 0.7326), (1.194, -0.3256, 1.223), (1.025, 0.2325, 1.14), (0.9735, -0.003651, 1.35), (1.273, -0.02134, 1.02), (1.178, 0.1307, 1.677), (1.218, -0.07791, 1.406), (1.183, 0.1926, 1.322), (1.083, 0.07847, 1.375), (1.346, 0.06748, 1.328)], [], [(29, 31, 26, 24), (30, 32, 27, 25), (2, 1, 22, 21), (23, 0, 19), (31, 30, 25, 26), (32, 29, 24, 27), (2, 6, 3, 1), (23, 4, 0), (11, 12, 17, 16), (10, 11, 16, 15), (12, 9, 14, 17), (13, 14, 9, 7), (8, 10, 15, 18), (1, 3, 13), (1, 13, 22), (21, 20, 27, 24, 2), (0, 4, 5, 26, 25), (0, 25, 27, 20, 19), (26, 5, 6, 2, 24), (30, 28, 32), (29, 32, 28), (30, 31, 28), (28, 31, 29)])
_k = set([(3, 6), (3, 13), (4, 5), (4, 23), (5, 6), (9, 12), (10, 11), (11, 12), (13, 14), (13, 22), (14, 17), (15, 16), (15, 18), (16, 17), (19, 20), (19, 23), (20, 21), (21, 22)])
me_cube_011.attributes.new('sharp_edge', 'BOOLEAN', 'EDGE').data.foreach_set('value', [ (min(e.vertices), max(e.vertices)) in _k for e in me_cube_011.edges])
_ca = me_cube_011.color_attributes.new('Col', 'BYTE_COLOR', 'CORNER')
_ca.data.foreach_set('color', [0.9911, 0.9911, 0.9911, 1.0, 0.5906, 0.5906, 0.5906, 1.0, 0.5906, 0.5906, 0.5906, 1.0, 0.9911, 0.9911, 0.9911, 1.0, 0.7157, 0.7157, 0.7157, 1.0, 0.624, 0.624, 0.624, 1.0, 0.624, 0.624, 0.624, 1.0, 0.7157, 0.7157, 0.7157, 1.0, 0.9911, 0.9911, 0.9911, 1.0, 0.3278, 0.3278, 0.3278, 1.0, 0.305, 0.305, 0.305, 1.0, 0.3515, 0.3515, 0.3515, 1.0, 0.04231, 0.04231, 0.04231, 1.0, 0.3663, 0.3663, 0.3663, 1.0, 0.3813, 0.3813, 0.3813, 1.0, 0.5906, 0.5906, 0.5906, 1.0, 0.7157, 0.7157, 0.7157, 1.0, 0.7157, 0.7157, 0.7157, 1.0, 0.5906, 0.5906, 0.5906, 1.0, 0.624, 0.624, 0.624, 1.0, 0.9911, 0.9911, 0.9911, 1.0, 0.9911, 0.9911, 0.9911, 1.0, 0.624, 0.624, 0.624, 1.0, 0.9911, 0.9911, 0.9911, 1.0, 0.04231, 0.04231, 0.04231, 1.0, 0.04231, 0.04231, 0.04231, 1.0, 0.3278, 0.3278, 0.3278, 1.0, 0.04231, 0.04231, 0.04231, 1.0, 0.04231, 0.04231, 0.04231, 1.0, 0.3663, 0.3663, 0.3663, 1.0, 0.1746, 0.1746, 0.1746, 1.0, 0.15, 0.15, 0.15, 1.0, 0.04231, 0.04231, 0.04231, 1.0, 0.04231, 0.04231, 0.04231, 1.0, 0.1301, 0.1301, 0.1301, 1.0, 0.1746, 0.1746, 0.1746, 1.0, 0.04231, 0.04231, 0.04231, 1.0, 0.04231, 0.04231, 0.04231, 1.0, 0.15, 0.15, 0.15, 1.0, 0.147, 0.147, 0.147, 1.0, 0.04231, 0.04231, 0.04231, 1.0, 0.04231, 0.04231, 0.04231, 1.0, 0.01229, 0.01229, 0.01229, 0.9961, 0.04231, 0.04231, 0.04231, 1.0, 0.147, 0.147, 0.147, 1.0, 0.227, 0.227, 0.227, 1.0, 0.2122, 0.2122, 0.2122, 1.0, 0.1301, 0.1301, 0.1301, 1.0, 0.04231, 0.04231, 0.04231, 1.0, 0.04231, 0.04231, 0.04231, 1.0, 0.3278, 0.3278, 0.3278, 1.0, 0.04231, 0.04231, 0.04231, 1.0, 0.01229, 0.01229, 0.01229, 0.9961, 0.3278, 0.3278, 0.3278, 1.0, 0.01229, 0.01229, 0.01229, 0.9961, 0.305, 0.305, 0.305, 1.0, 0.3515, 0.3515, 0.3515, 1.0, 0.3564, 0.3564, 0.3564, 1.0, 0.624, 0.624, 0.624, 1.0, 0.9911, 0.9911, 0.9911, 1.0, 0.9911, 0.9911, 0.9911, 1.0, 0.3663, 0.3663, 0.3663, 1.0, 0.04231, 0.04231, 0.04231, 1.0, 0.04231, 0.04231, 0.04231, 1.0, 0.5906, 0.5906, 0.5906, 1.0, 0.7157, 0.7157, 0.7157, 1.0, 0.3663, 0.3663, 0.3663, 1.0, 0.7157, 0.7157, 0.7157, 1.0, 0.624, 0.624, 0.624, 1.0, 0.3564, 0.3564, 0.3564, 1.0, 0.3813, 0.3813, 0.3813, 1.0, 0.5906, 0.5906, 0.5906, 1.0, 0.04231, 0.04231, 0.04231, 1.0, 0.04231, 0.04231, 0.04231, 1.0, 0.9911, 0.9911, 0.9911, 1.0, 0.9911, 0.9911, 0.9911, 1.0, 0.7157, 0.7157, 0.7157, 1.0, 0.9911, 0.9911, 0.9911, 1.0, 0.624, 0.624, 0.624, 1.0, 0.9911, 0.9911, 0.9911, 1.0, 0.624, 0.624, 0.624, 1.0, 0.9911, 0.9911, 0.9911, 1.0, 0.7157, 0.7157, 0.7157, 1.0, 0.5906, 0.5906, 0.5906, 1.0, 0.9911, 0.9911, 0.9911, 1.0, 0.9911, 0.9911, 0.9911, 1.0, 0.5906, 0.5906, 0.5906, 1.0, 0.9911, 0.9911, 0.9911, 1.0])
me_cube_011.materials.append(mat_material_001)
me_cube_011.use_remesh_preserve_volume = False
me_cube_011.use_remesh_preserve_attributes = False
me_cube_011.use_mirror_vertex_groups = False
me_cube_011.update()
me_cube_020 = bpy.data.meshes.new('Cube.020')
me_cube_020.from_pydata([(-0.7456, 0.0995, -3.573), (-0.7456, -0.1191, -3.565), (-0.5257, -0.1191, -3.565), (-0.5257, 0.0995, -3.573), (-0.6357, -0.1826, -3.572), (-0.6357, 0.3163, -3.572), (-0.621, -0.1521, -3.352), (-0.6231, 0.1929, -3.37), (-0.4873, 0.0842, -3.367), (-0.7563, 0.08437, -3.356), (-0.7555, -0.09129, -3.341), (-0.4865, -0.0916, -3.352), (-0.7435, 0.1896, -2.201), (-0.7858, 0.2075, -2.278), (-0.3033, 0.2062, -2.339), (-0.5445, 0.3985, -2.303), (-0.5599, 0.3225, -2.463), (-0.3453, 0.1892, -2.401), (-0.4205, 0.003815, -2.315), (-0.3345, 0.1873, -2.266), (-0.7548, 0.1897, -2.344), (-0.6685, 0.004648, -2.278), (-0.5292, 0.3225, -2.133), (-0.3345, 0.1873, -2.266), (-0.5599, 0.3225, -2.463), (-0.3615, -0.07824, -2.322), (-0.7276, -0.07701, -2.267), (-0.7864, 0.196, -2.16), (-0.5292, 0.3225, -2.133), (-0.3024, 0.1955, -2.439), (-0.803, 0.1962, -2.369), (-0.2864, 0.1927, -2.24), (-0.5219, 0.3921, -2.053), (-0.5672, 0.3921, -2.54), (-0.3453, 0.1892, -2.401), (-0.4205, 0.003815, -2.315), (-0.7548, 0.1897, -2.344), (-0.6685, 0.004648, -2.278), (-0.7435, 0.1896, -2.201), (-0.7459, 0.169, -2.332), (-0.3537, 0.1686, -2.378), (-0.7563, 0.08437, -3.356), (-0.4873, 0.0842, -3.367), (-0.6231, 0.1929, -3.37), (-0.7555, -0.09129, -3.341), (-0.4865, -0.0916, -3.352), (-0.5592, 0.2962, -2.427), (-0.5445, -0.07425, -2.295), (-0.4257, -0.009061, -2.309), (-0.6633, -0.008263, -2.279), (-0.621, -0.1521, -3.352)], [], [(5, 3, 2, 4), (7, 8, 3, 5), (0, 5, 4, 1), (9, 7, 5, 0), (0, 1, 10, 9), (4, 2, 11, 6), (2, 3, 8, 11), (1, 4, 6, 10), (15, 13, 12, 22), (14, 15, 22, 19), (18, 14, 19), (13, 21, 12), (17, 16, 15, 14), (16, 20, 13, 15), (20, 21, 13), (17, 14, 18), (32, 28, 38, 27), (24, 33, 30, 36), (25, 35, 23, 31), (33, 24, 34, 29), (36, 30, 26, 37), (27, 38, 37, 26), (35, 25, 29, 34), (28, 32, 31, 23), (41, 44, 49, 39), (50, 45, 48, 47), (45, 42, 40, 48), (44, 50, 47, 49), (46, 40, 42, 43), (39, 46, 43, 41)])
_k = set([(6, 10), (6, 11), (7, 8), (7, 9), (8, 11), (9, 10), (41, 43), (41, 44), (42, 43), (42, 45), (44, 50), (45, 50), (47, 48), (47, 49)])
me_cube_020.attributes.new('sharp_edge', 'BOOLEAN', 'EDGE').data.foreach_set('value', [ (min(e.vertices), max(e.vertices)) in _k for e in me_cube_020.edges])
_ca = me_cube_020.color_attributes.new('Col', 'BYTE_COLOR', 'CORNER')
_ca.data.foreach_set('color', [0.0, 0.0, 0.0, 1.0, 0.0, 0.0, 0.0, 1.0, 0.0, 0.0, 0.0, 1.0, 0.0, 0.0, 0.0, 1.0, 0.02416, 0.02416, 0.02416, 1.0, 0.02416, 0.02416, 0.02416, 1.0, 0.0, 0.0, 0.0, 1.0, 0.0, 0.0, 0.0, 1.0, 0.0, 0.0, 0.0, 1.0, 0.0, 0.0, 0.0, 1.0, 0.0, 0.0, 0.0, 1.0, 0.0, 0.0, 0.0, 1.0, 0.02416, 0.02416, 0.02416, 1.0, 0.02416, 0.02416, 0.02416, 1.0, 0.0, 0.0, 0.0, 1.0, 0.0, 0.0, 0.0, 1.0, 0.0, 0.0, 0.0, 1.0, 0.0, 0.0, 0.0, 1.0, 0.02416, 0.02416, 0.02416, 1.0, 0.02416, 0.02416, 0.02416, 1.0, 0.0, 0.0, 0.0, 1.0, 0.0, 0.0, 0.0, 1.0, 0.02416, 0.02416, 0.02416, 1.0, 0.02416, 0.02416, 0.02416, 1.0, 0.0, 0.0, 0.0, 1.0, 0.0, 0.0, 0.0, 1.0, 0.02416, 0.02416, 0.02416, 1.0, 0.02416, 0.02416, 0.02416, 1.0, 0.0, 0.0, 0.0, 1.0, 0.0, 0.0, 0.0, 1.0, 0.02416, 0.02416, 0.02416, 1.0, 0.02416, 0.02416, 0.02416, 1.0, 0.07819, 0.07819, 0.07819, 1.0, 0.07819, 0.07819, 0.07819, 1.0, 0.07819, 0.07819, 0.07819, 1.0, 0.07819, 0.07819, 0.07819, 1.0, 0.07819, 0.07819, 0.07819, 1.0, 0.07819, 0.07819, 0.07819, 1.0, 0.07819, 0.07819, 0.07819, 1.0, 0.07819, 0.07819, 0.07819, 1.0, 0.06125, 0.06125, 0.06125, 1.0, 0.1651, 0.1651, 0.1651, 1.0, 0.09084, 0.09084, 0.09084, 1.0, 0.07819, 0.07819, 0.07819, 1.0, 0.07619, 0.07619, 0.07619, 1.0, 0.07819, 0.07819, 0.07819, 1.0, 0.07819, 0.07819, 0.07819, 1.0, 0.07819, 0.07819, 0.07819, 1.0, 0.07819, 0.07819, 0.07819, 1.0, 0.07819, 0.07819, 0.07819, 1.0, 0.07819, 0.07819, 0.07819, 1.0, 0.07819, 0.07819, 0.07819, 1.0, 0.07819, 0.07819, 0.07819, 1.0, 0.07819, 0.07819, 0.07819, 1.0, 0.07819, 0.07819, 0.07819, 1.0, 0.07619, 0.07619, 0.07619, 1.0, 0.07819, 0.07819, 0.07819, 1.0, 0.08866, 0.08866, 0.08866, 1.0, 0.1651, 0.1651, 0.1651, 1.0, 0.06125, 0.06125, 0.06125, 1.0, 0.07819, 0.07819, 0.07819, 1.0, 0.07819, 0.07819, 0.07819, 1.0, 0.07819, 0.07819, 0.07819, 1.0, 0.07619, 0.07619, 0.07619, 1.0, 0.07819, 0.07819, 0.07819, 1.0, 0.07819, 0.07819, 0.07819, 1.0, 0.07619, 0.07619, 0.07619, 1.0, 0.07819, 0.07819, 0.07819, 1.0, 0.07619, 0.07619, 0.07619, 1.0, 0.07619, 0.07619, 0.07619, 1.0, 0.07819, 0.07819, 0.07819, 1.0, 0.07619, 0.07619, 0.07619, 1.0, 0.07819, 0.07819, 0.07819, 1.0, 0.07819, 0.07819, 0.07819, 1.0, 0.07819, 0.07819, 0.07819, 1.0, 0.07619, 0.07619, 0.07619, 1.0, 0.07819, 0.07819, 0.07819, 1.0, 0.07619, 0.07619, 0.07619, 1.0, 0.07619, 0.07619, 0.07619, 1.0, 0.07619, 0.07619, 0.07619, 1.0, 0.07619, 0.07619, 0.07619, 1.0, 0.07819, 0.07819, 0.07819, 1.0, 0.07619, 0.07619, 0.07619, 1.0, 0.07619, 0.07619, 0.07619, 1.0, 0.07619, 0.07619, 0.07619, 1.0, 0.07619, 0.07619, 0.07619, 1.0, 0.07619, 0.07619, 0.07619, 1.0, 0.07819, 0.07819, 0.07819, 1.0, 0.07819, 0.07819, 0.07819, 1.0, 0.07819, 0.07819, 0.07819, 1.0, 0.07619, 0.07619, 0.07619, 1.0, 0.07819, 0.07819, 0.07819, 1.0, 0.02416, 0.02416, 0.02416, 1.0, 0.02416, 0.02416, 0.02416, 1.0, 0.07819, 0.07819, 0.07819, 1.0, 0.07819, 0.07819, 0.07819, 1.0, 0.02416, 0.02416, 0.02416, 1.0, 0.02416, 0.02416, 0.02416, 1.0, 0.07819, 0.07819, 0.07819, 1.0, 0.07819, 0.07819, 0.07819, 1.0, 0.02416, 0.02416, 0.02416, 1.0, 0.02416, 0.02416, 0.02416, 1.0, 0.3813, 0.3813, 0.3813, 1.0, 0.1119, 0.1119, 0.1119, 1.0, 0.02416, 0.02416, 0.02416, 1.0, 0.02416, 0.02416, 0.02416, 1.0, 0.07819, 0.07819, 0.07819, 1.0, 0.07819, 0.07819, 0.07819, 1.0, 0.07819, 0.07819, 0.07819, 1.0, 0.07819, 0.07819, 0.07819, 1.0, 0.02416, 0.02416, 0.02416, 1.0, 0.02416, 0.02416, 0.02416, 1.0, 0.07819, 0.07819, 0.07819, 1.0, 0.07819, 0.07819, 0.07819, 1.0, 0.02416, 0.02416, 0.02416, 1.0, 0.02416, 0.02416, 0.02416, 1.0])
me_cube_020.materials.append(mat_material_001)
me_cube_020.use_remesh_preserve_volume = False
me_cube_020.use_remesh_preserve_attributes = False
me_cube_020.use_mirror_vertex_groups = False
me_cube_020.update()
me_cube_003 = bpy.data.meshes.new('Cube.003')
me_cube_003.from_pydata([(0.8438, 0.1378, -3.564), (0.8438, -0.1984, -3.553), (0.5056, -0.1984, -3.553), (0.5056, 0.1378, -3.564), (0.6747, -0.296, -3.563), (0.6747, 0.4712, -3.563), (0.6522, -0.2492, -3.242), (0.6557, 0.2819, -3.272), (0.4465, 0.1143, -3.264), (0.8601, 0.1145, -3.248), (0.859, -0.1556, -3.226), (0.4454, -0.1561, -3.243), (0.8213, 0.2014, -2.181), (0.8745, 0.224, -2.273), (0.2275, 0.2183, -2.347), (0.5705, 0.4646, -2.303), (0.5898, 0.3688, -2.493), (0.295, 0.1993, -2.421), (0.411, -0.03229, -2.318), (0.2735, 0.1964, -2.264), (0.8354, 0.2015, -2.351), (0.7268, -0.0317, -2.272), (0.5512, 0.3688, -2.099), (0.2735, 0.1964, -2.264), (0.5898, 0.3688, -2.493), (0.3335, -0.1344, -2.327), (0.8012, -0.1346, -2.26), (0.8753, 0.2095, -2.131), (0.5512, 0.3688, -2.099), (0.2293, 0.2057, -2.463), (0.8962, 0.2096, -2.381), (0.1999, 0.2014, -2.234), (0.542, 0.4566, -2.004), (0.599, 0.4566, -2.585), (0.295, 0.1993, -2.421), (0.411, -0.03229, -2.318), (0.8354, 0.2015, -2.351), (0.7268, -0.0317, -2.272), (0.8213, 0.2014, -2.181), (0.8243, 0.1754, -2.337), (0.3069, 0.1741, -2.393), (0.8601, 0.1145, -3.248), (0.4465, 0.1143, -3.264), (0.6557, 0.2819, -3.272), (0.859, -0.1556, -3.226), (0.4454, -0.1561, -3.243), (0.589, 0.3357, -2.45), (0.5705, -0.1311, -2.293), (0.4187, -0.04868, -2.31), (0.7202, -0.04797, -2.274), (0.6522, -0.2492, -3.242)], [], [(5, 4, 2, 3), (7, 5, 3, 8), (0, 1, 4, 5), (9, 0, 5, 7), (0, 9, 10, 1), (4, 6, 11, 2), (2, 11, 8, 3), (1, 10, 6, 4), (15, 22, 12, 13), (14, 19, 22, 15), (18, 19, 14), (13, 12, 21), (17, 14, 15, 16), (16, 15, 13, 20), (20, 13, 21), (17, 18, 14), (32, 27, 38, 28), (24, 36, 30, 33), (25, 31, 23, 35), (33, 29, 34, 24), (36, 37, 26, 30), (27, 26, 37, 38), (35, 34, 29, 25), (28, 23, 31, 32), (41, 39, 49, 44), (50, 47, 48, 45), (45, 48, 40, 42), (44, 49, 47, 50), (46, 43, 42, 40), (39, 41, 43, 46)])
_k = set([(6, 10), (6, 11), (7, 8), (7, 9), (8, 11), (9, 10), (41, 43), (41, 44), (42, 43), (42, 45), (44, 50), (45, 50), (47, 48), (47, 49)])
me_cube_003.attributes.new('sharp_edge', 'BOOLEAN', 'EDGE').data.foreach_set('value', [ (min(e.vertices), max(e.vertices)) in _k for e in me_cube_003.edges])
_ca = me_cube_003.color_attributes.new('Col', 'BYTE_COLOR', 'CORNER')
_ca.data.foreach_set('color', [0.0, 0.0, 0.0, 1.0, 0.0, 0.0, 0.0, 1.0, 0.0, 0.0, 0.0, 1.0, 0.0, 0.0, 0.0, 1.0, 0.02416, 0.02416, 0.02416, 1.0, 0.0, 0.0, 0.0, 1.0, 0.0, 0.0, 0.0, 1.0, 0.02416, 0.02416, 0.02416, 1.0, 0.0, 0.0, 0.0, 1.0, 0.0, 0.0, 0.0, 1.0, 0.0, 0.0, 0.0, 1.0, 0.0, 0.0, 0.0, 1.0, 0.02416, 0.02416, 0.02416, 1.0, 0.0, 0.0, 0.0, 1.0, 0.0, 0.0, 0.0, 1.0, 0.02416, 0.02416, 0.02416, 1.0, 0.0, 0.0, 0.0, 1.0, 0.02416, 0.02416, 0.02416, 1.0, 0.02416, 0.02416, 0.02416, 1.0, 0.0, 0.0, 0.0, 1.0, 0.0, 0.0, 0.0, 1.0, 0.02416, 0.02416, 0.02416, 1.0, 0.02416, 0.02416, 0.02416, 1.0, 0.0, 0.0, 0.0, 1.0, 0.0, 0.0, 0.0, 1.0, 0.02416, 0.02416, 0.02416, 1.0, 0.02416, 0.02416, 0.02416, 1.0, 0.0, 0.0, 0.0, 1.0, 0.0, 0.0, 0.0, 1.0, 0.02416, 0.02416, 0.02416, 1.0, 0.02416, 0.02416, 0.02416, 1.0, 0.0, 0.0, 0.0, 1.0, 0.07819, 0.07819, 0.07819, 1.0, 0.07819, 0.07819, 0.07819, 1.0, 0.07819, 0.07819, 0.07819, 1.0, 0.07819, 0.07819, 0.07819, 1.0, 0.07819, 0.07819, 0.07819, 1.0, 0.07819, 0.07819, 0.07819, 1.0, 0.07819, 0.07819, 0.07819, 1.0, 0.07819, 0.07819, 0.07819, 1.0, 0.06125, 0.06125, 0.06125, 1.0, 0.09084, 0.09084, 0.09084, 1.0, 0.1651, 0.1651, 0.1651, 1.0, 0.07819, 0.07819, 0.07819, 1.0, 0.07819, 0.07819, 0.07819, 1.0, 0.07619, 0.07619, 0.07619, 1.0, 0.07819, 0.07819, 0.07819, 1.0, 0.07819, 0.07819, 0.07819, 1.0, 0.07819, 0.07819, 0.07819, 1.0, 0.07819, 0.07819, 0.07819, 1.0, 0.07819, 0.07819, 0.07819, 1.0, 0.07819, 0.07819, 0.07819, 1.0, 0.07819, 0.07819, 0.07819, 1.0, 0.07819, 0.07819, 0.07819, 1.0, 0.07819, 0.07819, 0.07819, 1.0, 0.07819, 0.07819, 0.07819, 1.0, 0.07619, 0.07619, 0.07619, 1.0, 0.08866, 0.08866, 0.08866, 1.0, 0.06125, 0.06125, 0.06125, 1.0, 0.1651, 0.1651, 0.1651, 1.0, 0.07819, 0.07819, 0.07819, 1.0, 0.07619, 0.07619, 0.07619, 1.0, 0.07819, 0.07819, 0.07819, 1.0, 0.07819, 0.07819, 0.07819, 1.0, 0.07819, 0.07819, 0.07819, 1.0, 0.07819, 0.07819, 0.07819, 1.0, 0.07619, 0.07619, 0.07619, 1.0, 0.07819, 0.07819, 0.07819, 1.0, 0.07619, 0.07619, 0.07619, 1.0, 0.07619, 0.07619, 0.07619, 1.0, 0.07819, 0.07819, 0.07819, 1.0, 0.07619, 0.07619, 0.07619, 1.0, 0.07819, 0.07819, 0.07819, 1.0, 0.07619, 0.07619, 0.07619, 1.0, 0.07819, 0.07819, 0.07819, 1.0, 0.07819, 0.07819, 0.07819, 1.0, 0.07819, 0.07819, 0.07819, 1.0, 0.07619, 0.07619, 0.07619, 1.0, 0.07619, 0.07619, 0.07619, 1.0, 0.07619, 0.07619, 0.07619, 1.0, 0.07619, 0.07619, 0.07619, 1.0, 0.07619, 0.07619, 0.07619, 1.0, 0.07619, 0.07619, 0.07619, 1.0, 0.07819, 0.07819, 0.07819, 1.0, 0.07619, 0.07619, 0.07619, 1.0, 0.07819, 0.07819, 0.07819, 1.0, 0.07619, 0.07619, 0.07619, 1.0, 0.07619, 0.07619, 0.07619, 1.0, 0.07819, 0.07819, 0.07819, 1.0, 0.07819, 0.07819, 0.07819, 1.0, 0.07619, 0.07619, 0.07619, 1.0, 0.07819, 0.07819, 0.07819, 1.0, 0.02416, 0.02416, 0.02416, 1.0, 0.07819, 0.07819, 0.07819, 1.0, 0.07819, 0.07819, 0.07819, 1.0, 0.02416, 0.02416, 0.02416, 1.0, 0.02416, 0.02416, 0.02416, 1.0, 0.07819, 0.07819, 0.07819, 1.0, 0.07819, 0.07819, 0.07819, 1.0, 0.02416, 0.02416, 0.02416, 1.0, 0.02416, 0.02416, 0.02416, 1.0, 0.1119, 0.1119, 0.1119, 1.0, 0.3813, 0.3813, 0.3813, 1.0, 0.02416, 0.02416, 0.02416, 1.0, 0.02416, 0.02416, 0.02416, 1.0, 0.07819, 0.07819, 0.07819, 1.0, 0.07819, 0.07819, 0.07819, 1.0, 0.02416, 0.02416, 0.02416, 1.0, 0.07819, 0.07819, 0.07819, 1.0, 0.02416, 0.02416, 0.02416, 1.0, 0.02416, 0.02416, 0.02416, 1.0, 0.07819, 0.07819, 0.07819, 1.0, 0.07819, 0.07819, 0.07819, 1.0, 0.02416, 0.02416, 0.02416, 1.0, 0.02416, 0.02416, 0.02416, 1.0, 0.07819, 0.07819, 0.07819, 1.0])
me_cube_003.materials.append(mat_material_001)
me_cube_003.use_remesh_preserve_volume = False
me_cube_003.use_remesh_preserve_attributes = False
me_cube_003.use_mirror_vertex_groups = False
me_cube_003.update()
me_cube_004 = bpy.data.meshes.new('Cube.004')
me_cube_004.from_pydata([(0.7202, -0.04797, -2.274), (0.4187, -0.04868, -2.31), (0.5832, 0.2469, -0.905), (0.5661, -0.1605, -0.9057), (0.03899, -0.1571, -1.025), (0.01522, 0.2339, -1.029), (0.5705, -0.1311, -2.293), (0.3, 0.4243, -0.9645), (0.2969, -0.3593, -0.9583), (0.2873, 0.1716, -2.268), (0.552, 0.3357, -2.136), (0.8107, 0.1753, -2.201)], [], [(6, 8, 4, 1), (1, 4, 5, 9), (0, 3, 8, 6), (11, 2, 3, 0), (7, 10, 9, 5), (2, 11, 10, 7)])
_k = set([(0, 6), (1, 6)])
me_cube_004.attributes.new('sharp_edge', 'BOOLEAN', 'EDGE').data.foreach_set('value', [ (min(e.vertices), max(e.vertices)) in _k for e in me_cube_004.edges])
_ca = me_cube_004.color_attributes.new('Col', 'BYTE_COLOR', 'CORNER')
_ca.data.foreach_set('color', [0.07819, 0.07819, 0.07819, 1.0, 0.0, 0.0, 0.0, 1.0, 0.0009106, 0.0009106, 0.0009106, 1.0, 0.07819, 0.07819, 0.07819, 1.0, 0.07819, 0.07819, 0.07819, 1.0, 0.0, 0.0, 0.0, 1.0, 0.0, 0.0, 0.0, 1.0, 0.08866, 0.08866, 0.08866, 1.0, 0.07819, 0.07819, 0.07819, 1.0, 0.0, 0.0, 0.0, 1.0, 0.0, 0.0, 0.0, 1.0, 0.07819, 0.07819, 0.07819, 1.0, 0.07819, 0.07819, 0.07819, 1.0, 0.01764, 0.01764, 0.01764, 1.0, 0.0, 0.0, 0.0, 1.0, 0.07819, 0.07819, 0.07819, 1.0, 0.0, 0.0, 0.0, 1.0, 0.07819, 0.07819, 0.07819, 1.0, 0.07819, 0.07819, 0.07819, 1.0, 0.0, 0.0, 0.0, 1.0, 0.01764, 0.01764, 0.01764, 1.0, 0.07819, 0.07819, 0.07819, 1.0, 0.07819, 0.07819, 0.07819, 1.0, 0.0, 0.0, 0.0, 1.0])
me_cube_004.materials.append(mat_material_001)
me_cube_004.use_remesh_preserve_volume = False
me_cube_004.use_remesh_preserve_attributes = False
me_cube_004.use_mirror_vertex_groups = False
me_cube_004.update()
me_cube_021 = bpy.data.meshes.new('Cube.021')
me_cube_021.from_pydata([(-0.6633, -0.008263, -2.279), (-0.4257, -0.009061, -2.309), (-0.555, 0.2126, -0.9741), (-0.572, -0.1518, -0.9655), (-0.03604, -0.156, -1.032), (-0.05322, 0.2291, -1.033), (-0.5445, -0.07425, -2.295), (-0.2721, 0.3757, -1.009), (-0.2923, -0.3341, -1.006), (-0.3433, 0.1668, -2.27), (-0.5298, 0.2962, -2.164), (-0.7351, 0.1689, -2.218)], [], [(6, 1, 4, 8), (1, 9, 5, 4), (0, 6, 8, 3), (11, 0, 3, 2), (7, 5, 9, 10), (2, 7, 10, 11)])
_k = set([(0, 6), (1, 6)])
me_cube_021.attributes.new('sharp_edge', 'BOOLEAN', 'EDGE').data.foreach_set('value', [ (min(e.vertices), max(e.vertices)) in _k for e in me_cube_021.edges])
_ca = me_cube_021.color_attributes.new('Col', 'BYTE_COLOR', 'CORNER')
_ca.data.foreach_set('color', [0.07819, 0.07819, 0.07819, 1.0, 0.07819, 0.07819, 0.07819, 1.0, 0.0009106, 0.0009106, 0.0009106, 1.0, 0.0, 0.0, 0.0, 1.0, 0.07819, 0.07819, 0.07819, 1.0, 0.08866, 0.08866, 0.08866, 1.0, 0.0, 0.0, 0.0, 1.0, 0.0, 0.0, 0.0, 1.0, 0.07819, 0.07819, 0.07819, 1.0, 0.07819, 0.07819, 0.07819, 1.0, 0.0, 0.0, 0.0, 1.0, 0.0, 0.0, 0.0, 1.0, 0.07819, 0.07819, 0.07819, 1.0, 0.07819, 0.07819, 0.07819, 1.0, 0.0, 0.0, 0.0, 1.0, 0.01764, 0.01764, 0.01764, 1.0, 0.0, 0.0, 0.0, 1.0, 0.0, 0.0, 0.0, 1.0, 0.07819, 0.07819, 0.07819, 1.0, 0.07819, 0.07819, 0.07819, 1.0, 0.01764, 0.01764, 0.01764, 1.0, 0.0, 0.0, 0.0, 1.0, 0.07819, 0.07819, 0.07819, 1.0, 0.07819, 0.07819, 0.07819, 1.0])
me_cube_021.materials.append(mat_material_001)
me_cube_021.use_remesh_preserve_volume = False
me_cube_021.use_remesh_preserve_attributes = False
me_cube_021.use_mirror_vertex_groups = False
me_cube_021.update()
me_cube_006 = bpy.data.meshes.new('Cube.006')
me_cube_006.from_pydata([(0.6718, 0.2886, -1.098), (0.6721, -0.2419, -1.086), (0.5875, -0.1579, -0.4114), (0.6143, 0.2178, -0.2633), (0.2553, -0.4121, -0.7521), (0.2817, -0.4436, -1.198), (0.2979, 0.5506, -1.191), (0.253, 0.3735, -0.2647), (0.8086, 0.3309, -1.208), (0.8088, -0.2912, -1.198), (0.2769, -0.5278, -1.338), (0.2993, 0.6381, -1.321), (0.5109, 0.2043, 0.04845), (0.3428, -0.123, -0.2023), (0.253, 0.3735, -0.2647), (-0.6718, 0.2498, -1.111), (-0.6719, -0.2251, -1.111), (-0.01236, -0.4822, -1.021), (-0.008334, 0.5767, -0.9461), (-0.009641, 0.4957, 0.2051), (-0.3611, -0.1491, -0.3985), (-0.5137, 0.1962, -0.1273), (0.04613, 0.5021, -0.2152), (0.03642, -0.2939, -0.7938), (0.04863, -0.2497, -0.5393), (-0.2069, -0.3876, -0.8292), (-0.3274, -0.4085, -1.193), (-0.3358, 0.4862, -1.181), (-0.2622, 0.4383, -0.177), (0.009465, 0.5625, 0.04562), (-0.7944, 0.2875, -1.199), (-0.7946, -0.2696, -1.199), (-0.02433, -0.5687, -1.062), (-0.02545, 0.6632, -1.037), (-0.3245, -0.4852, -1.312), (-0.341, 0.5648, -1.294), (-0.4192, 0.2053, -0.09199), (-0.249, -0.1209, -0.3197), (0.04464, -0.1955, -0.3227), (-0.2622, 0.4383, -0.177), (0.009465, 0.5625, 0.04562)], [], [(3, 2, 1, 0), (14, 22, 40), (2, 4, 5, 1), (12, 13, 2, 3), (6, 18, 22, 14), (13, 38, 24, 4, 2), (4, 23, 17, 5), (4, 24, 23), (0, 6, 7, 3), (7, 29, 19, 12), (5, 17, 32, 10), (0, 1, 9, 8), (6, 0, 8, 11), (11, 33, 18, 6), (10, 9, 1, 5), (21, 15, 16, 20), (39, 40, 22), (20, 16, 26, 25), (36, 21, 20, 37), (27, 39, 22, 18), (37, 20, 25, 24, 38), (25, 26, 17, 23), (25, 23, 24), (15, 21, 28, 27), (36, 19, 29, 28), (26, 34, 32, 17), (15, 30, 31, 16), (27, 35, 30, 15), (35, 27, 18, 33), (34, 26, 16, 31), (21, 36, 28), (3, 7, 12)])
_k = set([(7, 29), (12, 13), (12, 19), (13, 38), (14, 40), (19, 36), (28, 29), (36, 37), (37, 38), (39, 40)])
me_cube_006.attributes.new('sharp_edge', 'BOOLEAN', 'EDGE').data.foreach_set('value', [ (min(e.vertices), max(e.vertices)) in _k for e in me_cube_006.edges])
_ca = me_cube_006.color_attributes.new('Col', 'BYTE_COLOR', 'CORNER')
_ca.data.foreach_set('color', [0.159, 0.159, 0.159, 1.0, 0.2623, 0.2623, 0.2623, 1.0, 0.07819, 0.07819, 0.07819, 1.0, 0.1301, 0.1301, 0.1301, 1.0, 0.08228, 0.08228, 0.08228, 1.0, 0.04971, 0.04971, 0.04971, 1.0, 0.04667, 0.04667, 0.04667, 1.0, 0.2623, 0.2623, 0.2623, 1.0, 0.3372, 0.3372, 0.3372, 1.0, 0.07819, 0.07819, 0.07819, 1.0, 0.07819, 0.07819, 0.07819, 1.0, 0.01938, 0.01938, 0.01938, 1.0, 0.01938, 0.01938, 0.01938, 1.0, 0.2623, 0.2623, 0.2623, 1.0, 0.159, 0.159, 0.159, 1.0, 0.0382, 0.0382, 0.0382, 1.0, 0.04231, 0.04231, 0.04231, 1.0, 0.04971, 0.04971, 0.04971, 1.0, 0.08228, 0.08228, 0.08228, 1.0, 0.01938, 0.01938, 0.01938, 1.0, 0.01938, 0.01938, 0.01938, 1.0, 0.07421, 0.07421, 0.07421, 1.0, 0.3372, 0.3372, 0.3372, 1.0, 0.2623, 0.2623, 0.2623, 1.0, 0.3372, 0.3372, 0.3372, 1.0, 0.3372, 0.3372, 0.3372, 1.0, 0.07819, 0.07819, 0.07819, 1.0, 0.07819, 0.07819, 0.07819, 1.0, 0.3372, 0.3372, 0.3372, 1.0, 0.07421, 0.07421, 0.07421, 1.0, 0.3372, 0.3372, 0.3372, 1.0, 0.0648, 0.0648, 0.0648, 1.0, 0.0356, 0.0356, 0.0356, 1.0, 0.08228, 0.08228, 0.08228, 1.0, 0.159, 0.159, 0.159, 1.0, 0.08228, 0.08228, 0.08228, 1.0, 0.04667, 0.04667, 0.04667, 1.0, 0.0319, 0.0319, 0.0319, 1.0, 0.01938, 0.01938, 0.01938, 1.0, 0.07819, 0.07819, 0.07819, 1.0, 0.07819, 0.07819, 0.07819, 1.0, 0.07819, 0.07819, 0.07819, 1.0, 0.1356, 0.1356, 0.1356, 1.0, 0.07819, 0.07819, 0.07819, 1.0, 0.07819, 0.07819, 0.07819, 1.0, 0.04374, 0.04374, 0.04374, 1.0, 0.04374, 0.04374, 0.04374, 1.0, 0.0356, 0.0356, 0.0356, 1.0, 0.0648, 0.0648, 0.0648, 1.0, 0.04374, 0.04374, 0.04374, 1.0, 0.107, 0.107, 0.107, 1.0, 0.107, 0.107, 0.107, 1.0, 0.05613, 0.05613, 0.05613, 1.0, 0.04231, 0.04231, 0.04231, 1.0, 0.0356, 0.0356, 0.0356, 1.0, 0.1356, 0.1356, 0.1356, 1.0, 0.04374, 0.04374, 0.04374, 1.0, 0.07819, 0.07819, 0.07819, 1.0, 0.07819, 0.07819, 0.07819, 1.0, 0.159, 0.159, 0.159, 1.0, 0.07819, 0.07819, 0.07819, 1.0, 0.07819, 0.07819, 0.07819, 1.0, 0.2623, 0.2623, 0.2623, 1.0, 0.08228, 0.08228, 0.08228, 1.0, 0.04667, 0.04667, 0.04667, 1.0, 0.04971, 0.04971, 0.04971, 1.0, 0.2623, 0.2623, 0.2623, 1.0, 0.07819, 0.07819, 0.07819, 1.0, 0.07819, 0.07819, 0.07819, 1.0, 0.3372, 0.3372, 0.3372, 1.0, 0.01938, 0.01938, 0.01938, 1.0, 0.159, 0.159, 0.159, 1.0, 0.2623, 0.2623, 0.2623, 1.0, 0.01938, 0.01938, 0.01938, 1.0, 0.0382, 0.0382, 0.0382, 1.0, 0.08228, 0.08228, 0.08228, 1.0, 0.04971, 0.04971, 0.04971, 1.0, 0.04231, 0.04231, 0.04231, 1.0, 0.01938, 0.01938, 0.01938, 1.0, 0.2623, 0.2623, 0.2623, 1.0, 0.3372, 0.3372, 0.3372, 1.0, 0.07421, 0.07421, 0.07421, 1.0, 0.01938, 0.01938, 0.01938, 1.0, 0.3372, 0.3372, 0.3372, 1.0, 0.07819, 0.07819, 0.07819, 1.0, 0.07819, 0.07819, 0.07819, 1.0, 0.3372, 0.3372, 0.3372, 1.0, 0.3372, 0.3372, 0.3372, 1.0, 0.3372, 0.3372, 0.3372, 1.0, 0.07421, 0.07421, 0.07421, 1.0, 0.07619, 0.07619, 0.07619, 1.0, 0.159, 0.159, 0.159, 1.0, 0.08228, 0.08228, 0.08228, 1.0, 0.0356, 0.0356, 0.0356, 1.0, 0.01938, 0.01938, 0.01938, 1.0, 0.0319, 0.0319, 0.0319, 1.0, 0.04667, 0.04667, 0.04667, 1.0, 0.08228, 0.08228, 0.08228, 1.0, 0.07819, 0.07819, 0.07819, 1.0, 0.07819, 0.07819, 0.07819, 1.0, 0.07819, 0.07819, 0.07819, 1.0, 0.07819, 0.07819, 0.07819, 1.0, 0.07819, 0.07819, 0.07819, 1.0, 0.04374, 0.04374, 0.04374, 1.0, 0.04374, 0.04374, 0.04374, 1.0, 0.07819, 0.07819, 0.07819, 1.0, 0.0356, 0.0356, 0.0356, 1.0, 0.107, 0.107, 0.107, 1.0, 0.04374, 0.04374, 0.04374, 1.0, 0.07619, 0.07619, 0.07619, 1.0, 0.107, 0.107, 0.107, 1.0, 0.0356, 0.0356, 0.0356, 1.0, 0.04231, 0.04231, 0.04231, 1.0, 0.05613, 0.05613, 0.05613, 1.0, 0.07819, 0.07819, 0.07819, 1.0, 0.07819, 0.07819, 0.07819, 1.0, 0.07819, 0.07819, 0.07819, 1.0, 0.04374, 0.04374, 0.04374, 1.0, 0.159, 0.159, 0.159, 1.0, 0.01938, 0.01938, 0.01938, 1.0, 0.08228, 0.08228, 0.08228, 1.0, 0.159, 0.159, 0.159, 1.0, 0.08228, 0.08228, 0.08228, 1.0, 0.01938, 0.01938, 0.01938, 1.0])
me_cube_006.materials.append(mat_material_001)
me_cube_006.use_remesh_preserve_volume = False
me_cube_006.use_remesh_preserve_attributes = False
me_cube_006.use_mirror_vertex_groups = False
me_cube_006.update()
me_cube_005 = bpy.data.meshes.new('Cube.005')
me_cube_005.from_pydata([(0.3884, -0.3882, 1.202), (0.2774, 0.1054, 1.392), (0.3474, -0.3647, 1.41), (-0.3401, -0.3844, 1.042), (0.02821, 0.2425, 1.173), (0.02628, -0.5527, 1.385), (-0.2271, 0.1066, 1.257), (-0.3017, -0.3614, 1.264), (0.02732, 0.1322, 1.037), (0.2889, -0.003831, 1.195), (0.02389, -0.5588, 1.104), (-0.2359, -0.001991, 1.073), (0.5385, 0.2292, 0.1633), (0.3218, -0.1175, -0.07435), (0.5109, 0.2043, 0.04845), (0.3428, -0.123, -0.2023), (0.2889, -0.003831, 1.195), (0.6864, 0.1357, 1.153), (0.599, -0.02449, 1.306), (0.8022, -0.1743, 0.8318), (0.6149, -0.2596, 1.256), (0.7907, 0.06105, 0.9046), (0.7111, -0.3348, 1.041), (0.8415, -0.09992, 1.157), (0.4575, 0.4536, 0.4559), (0.5349, -0.1446, 0.3329), (0.289, -0.4259, 1.031), (0.2257, -0.487, 0.6877), (-0.5291, 0.2302, -0.02378), (-0.2638, -0.1157, -0.1794), (-0.4192, 0.2053, -0.09199), (-0.249, -0.1209, -0.3197), (-0.00996, 0.5679, 0.3447), (0.03812, -0.2008, -0.211), (0.02696, 0.3955, 0.8643), (0.01616, -0.4898, 0.7753), (0.04464, -0.1955, -0.3227), (0.02389, -0.5588, 1.104), (-0.2359, -0.001991, 1.073), (-0.6445, 0.1385, 0.927), (-0.5545, -0.02048, 1.085), (-0.769, -0.1677, 0.6847), (-0.5708, -0.2535, 1.043), (-0.7528, 0.06496, 0.7279), (-0.678, -0.3272, 0.8421), (-0.801, -0.09379, 0.9619), (0.02732, 0.1322, 1.037), (-0.4586, 0.4529, 0.369), (-0.5407, -0.1405, 0.2335), (-0.2507, -0.4224, 0.9073), (0.01121, -0.4811, 0.5805), (-0.2029, -0.4841, 0.6383), (-0.009641, 0.4957, 0.2051), (-0.00996, 0.5679, 0.3447), (0.3884, -0.3882, 1.202), (-0.3401, -0.3844, 1.042)], [], [(2, 5, 10, 0), (1, 2, 0, 9), (4, 1, 9, 8), (7, 3, 10, 5), (6, 11, 3, 7), (4, 8, 11, 6), (12, 21, 19, 25), (13, 15, 14, 12), (25, 19, 22, 26, 27), (12, 32, 24), (33, 36, 15, 13), (12, 14, 52, 53), (54, 37, 35, 26), (21, 17, 23), (19, 21, 23), (18, 20, 23), (17, 18, 23), (20, 22, 23), (22, 19, 23), (21, 12, 24, 17), (24, 32, 34), (13, 25, 27, 50, 33), (50, 27, 26, 35), (20, 54, 26, 22), (13, 12, 25), (17, 34, 46, 16, 18), (20, 18, 16, 54), (17, 24, 34), (28, 48, 41, 43), (29, 28, 30, 31), (48, 51, 49, 44, 41), (28, 47, 32), (33, 29, 31, 36), (28, 53, 52, 30), (55, 49, 35, 37), (43, 45, 39), (41, 45, 43), (40, 45, 42), (39, 45, 40), (42, 45, 44), (44, 45, 41), (43, 39, 47, 28), (47, 34, 32), (29, 33, 50, 51, 48), (50, 35, 49, 51), (42, 44, 49, 55), (29, 48, 28), (39, 40, 38, 46, 34), (42, 55, 38, 40), (39, 34, 47)])
_k = set([(0, 9), (0, 10), (1, 2), (1, 4), (2, 5), (3, 10), (3, 11), (4, 6), (5, 7), (6, 7), (8, 9), (8, 11), (14, 15), (14, 52), (15, 36), (16, 46), (16, 54), (17, 18), (17, 21), (18, 20), (19, 21), (19, 22), (20, 22), (30, 31), (30, 52), (31, 36), (37, 54), (37, 55), (38, 46), (38, 55), (39, 40), (39, 43), (40, 42), (41, 43), (41, 44), (42, 44)])
me_cube_005.attributes.new('sharp_edge', 'BOOLEAN', 'EDGE').data.foreach_set('value', [ (min(e.vertices), max(e.vertices)) in _k for e in me_cube_005.edges])
_ca = me_cube_005.color_attributes.new('Col', 'BYTE_COLOR', 'CORNER')
_ca.data.foreach_set('color', [0.2159, 0.2159, 0.2159, 1.0, 0.5647, 0.5647, 0.5647, 1.0, 0.07227, 0.07227, 0.07227, 1.0, 0.07421, 0.07421, 0.07421, 1.0, 0.1779, 0.1779, 0.1779, 1.0, 0.2159, 0.2159, 0.2159, 1.0, 0.1946, 0.1946, 0.1946, 1.0, 0.5647, 0.5647, 0.5647, 1.0, 0.0382, 0.0382, 0.0382, 1.0, 0.1779, 0.1779, 0.1779, 1.0, 0.06848, 0.06848, 0.06848, 1.0, 0.5029, 0.5029, 0.5029, 1.0, 0.2159, 0.2159, 0.2159, 1.0, 0.07421, 0.07421, 0.07421, 1.0, 0.07227, 0.07227, 0.07227, 1.0, 0.5647, 0.5647, 0.5647, 1.0, 0.1779, 0.1779, 0.1779, 1.0, 0.5647, 0.5647, 0.5647, 1.0, 0.1946, 0.1946, 0.1946, 1.0, 0.2159, 0.2159, 0.2159, 1.0, 0.0382, 0.0382, 0.0382, 1.0, 0.5029, 0.5029, 0.5029, 1.0, 0.06848, 0.06848, 0.06848, 1.0, 0.1779, 0.1779, 0.1779, 1.0, 0.06301, 0.06301, 0.06301, 1.0, 0.0, 0.0, 0.0, 1.0, 0.0, 0.0, 0.0, 1.0, 0.07421, 0.07421, 0.07421, 1.0, 0.07421, 0.07421, 0.07421, 1.0, 0.01938, 0.01938, 0.01938, 1.0, 0.01938, 0.01938, 0.01938, 1.0, 0.06301, 0.06301, 0.06301, 1.0, 0.07421, 0.07421, 0.07421, 1.0, 0.0, 0.0, 0.0, 1.0, 0.0, 0.0, 0.0, 1.0, 0.3325, 0.3325, 0.3325, 1.0, 0.5647, 0.5647, 0.5647, 1.0, 0.06301, 0.06301, 0.06301, 1.0, 0.2384, 0.2384, 0.2384, 1.0, 0.2384, 0.2384, 0.2384, 1.0, 0.07421, 0.07421, 0.07421, 1.0, 0.01938, 0.01938, 0.01938, 1.0, 0.01938, 0.01938, 0.01938, 1.0, 0.07421, 0.07421, 0.07421, 1.0, 0.06301, 0.06301, 0.06301, 1.0, 0.01938, 0.01938, 0.01938, 1.0, 0.0319, 0.0319, 0.0319, 1.0, 0.2384, 0.2384, 0.2384, 1.0, 0.07421, 0.07421, 0.07421, 1.0, 0.07227, 0.07227, 0.07227, 1.0, 0.5647, 0.5647, 0.5647, 1.0, 0.3325, 0.3325, 0.3325, 1.0, 0.0, 0.0, 0.0, 1.0, 0.0, 0.0, 0.0, 1.0, 0.0, 0.0, 0.0, 1.0, 0.0, 0.0, 0.0, 1.0, 0.0, 0.0, 0.0, 1.0, 0.0, 0.0, 0.0, 1.0, 0.003677, 0.003677, 0.003677, 1.0, 0.0, 0.0, 0.0, 1.0, 0.0, 0.0, 0.0, 1.0, 0.0, 0.0, 0.0, 1.0, 0.0, 0.0, 0.0, 1.0, 0.0, 0.0, 0.0, 1.0, 0.0, 0.0, 0.0, 1.0, 0.0, 0.0, 0.0, 1.0, 0.0, 0.0, 0.0, 1.0, 0.0, 0.0, 0.0, 1.0, 0.0, 0.0, 0.0, 1.0, 0.0, 0.0, 0.0, 1.0, 0.0, 0.0, 0.0, 1.0, 0.06301, 0.06301, 0.06301, 1.0, 0.2384, 0.2384, 0.2384, 1.0, 0.0, 0.0, 0.0, 1.0, 0.2384, 0.2384, 0.2384, 1.0, 0.2384, 0.2384, 0.2384, 1.0, 0.5647, 0.5647, 0.5647, 1.0, 0.07421, 0.07421, 0.07421, 1.0, 0.07421, 0.07421, 0.07421, 1.0, 0.5647, 0.5647, 0.5647, 1.0, 0.5647, 0.5647, 0.5647, 1.0, 0.07421, 0.07421, 0.07421, 1.0, 0.5647, 0.5647, 0.5647, 1.0, 0.5647, 0.5647, 0.5647, 1.0, 0.3325, 0.3325, 0.3325, 1.0, 0.5647, 0.5647, 0.5647, 1.0, 0.0, 0.0, 0.0, 1.0, 0.07421, 0.07421, 0.07421, 1.0, 0.3325, 0.3325, 0.3325, 1.0, 0.0, 0.0, 0.0, 1.0, 0.07421, 0.07421, 0.07421, 1.0, 0.06301, 0.06301, 0.06301, 1.0, 0.07421, 0.07421, 0.07421, 1.0, 0.0, 0.0, 0.0, 1.0, 0.5647, 0.5647, 0.5647, 1.0, 0.5029, 0.5029, 0.5029, 1.0, 0.2747, 0.2747, 0.2747, 1.0, 0.0, 0.0, 0.0, 1.0, 0.0, 0.0, 0.0, 1.0, 0.0, 0.0, 0.0, 1.0, 0.0, 0.0, 0.0, 1.0, 0.0, 0.0, 0.0, 1.0, 0.0, 0.0, 0.0, 1.0, 0.2384, 0.2384, 0.2384, 1.0, 0.5647, 0.5647, 0.5647, 1.0, 0.06301, 0.06301, 0.06301, 1.0, 0.07421, 0.07421, 0.07421, 1.0, 0.0, 0.0, 0.0, 1.0, 0.0, 0.0, 0.0, 1.0, 0.07421, 0.07421, 0.07421, 1.0, 0.06301, 0.06301, 0.06301, 1.0, 0.01938, 0.01938, 0.01938, 1.0, 0.01938, 0.01938, 0.01938, 1.0, 0.07421, 0.07421, 0.07421, 1.0, 0.5647, 0.5647, 0.5647, 1.0, 0.3325, 0.3325, 0.3325, 1.0, 0.0, 0.0, 0.0, 1.0, 0.0, 0.0, 0.0, 1.0, 0.06301, 0.06301, 0.06301, 1.0, 0.2384, 0.2384, 0.2384, 1.0, 0.2384, 0.2384, 0.2384, 1.0, 0.07421, 0.07421, 0.07421, 1.0, 0.07421, 0.07421, 0.07421, 1.0, 0.01938, 0.01938, 0.01938, 1.0, 0.01938, 0.01938, 0.01938, 1.0, 0.06301, 0.06301, 0.06301, 1.0, 0.2384, 0.2384, 0.2384, 1.0, 0.0319, 0.0319, 0.0319, 1.0, 0.01938, 0.01938, 0.01938, 1.0, 0.07421, 0.07421, 0.07421, 1.0, 0.3325, 0.3325, 0.3325, 1.0, 0.5647, 0.5647, 0.5647, 1.0, 0.07227, 0.07227, 0.07227, 1.0, 0.0, 0.0, 0.0, 1.0, 0.0, 0.0, 0.0, 1.0, 0.0, 0.0, 0.0, 1.0, 0.0, 0.0, 0.0, 1.0, 0.0, 0.0, 0.0, 1.0, 0.0, 0.0, 0.0, 1.0, 0.003677, 0.003677, 0.003677, 1.0, 0.0, 0.0, 0.0, 1.0, 0.0, 0.0, 0.0, 1.0, 0.0, 0.0, 0.0, 1.0, 0.0, 0.0, 0.0, 1.0, 0.0, 0.0, 0.0, 1.0, 0.0, 0.0, 0.0, 1.0, 0.0, 0.0, 0.0, 1.0, 0.0, 0.0, 0.0, 1.0, 0.0, 0.0, 0.0, 1.0, 0.0, 0.0, 0.0, 1.0, 0.0, 0.0, 0.0, 1.0, 0.0, 0.0, 0.0, 1.0, 0.0, 0.0, 0.0, 1.0, 0.2384, 0.2384, 0.2384, 1.0, 0.06301, 0.06301, 0.06301, 1.0, 0.2384, 0.2384, 0.2384, 1.0, 0.5647, 0.5647, 0.5647, 1.0, 0.2384, 0.2384, 0.2384, 1.0, 0.07421, 0.07421, 0.07421, 1.0, 0.07421, 0.07421, 0.07421, 1.0, 0.5647, 0.5647, 0.5647, 1.0, 0.5647, 0.5647, 0.5647, 1.0, 0.07421, 0.07421, 0.07421, 1.0, 0.5647, 0.5647, 0.5647, 1.0, 0.5647, 0.5647, 0.5647, 1.0, 0.3325, 0.3325, 0.3325, 1.0, 0.5647, 0.5647, 0.5647, 1.0, 0.0, 0.0, 0.0, 1.0, 0.0, 0.0, 0.0, 1.0, 0.3325, 0.3325, 0.3325, 1.0, 0.07421, 0.07421, 0.07421, 1.0, 0.07421, 0.07421, 0.07421, 1.0, 0.07421, 0.07421, 0.07421, 1.0, 0.06301, 0.06301, 0.06301, 1.0, 0.0, 0.0, 0.0, 1.0, 0.0, 0.0, 0.0, 1.0, 0.2747, 0.2747, 0.2747, 1.0, 0.5029, 0.5029, 0.5029, 1.0, 0.5647, 0.5647, 0.5647, 1.0, 0.0, 0.0, 0.0, 1.0, 0.0, 0.0, 0.0, 1.0, 0.0, 0.0, 0.0, 1.0, 0.0, 0.0, 0.0, 1.0, 0.0, 0.0, 0.0, 1.0, 0.5647, 0.5647, 0.5647, 1.0, 0.2384, 0.2384, 0.2384, 1.0])
me_cube_005.materials.append(mat_material_001)
me_cube_005.use_remesh_preserve_volume = False
me_cube_005.use_remesh_preserve_attributes = False
me_cube_005.use_mirror_vertex_groups = False
me_cube_005.update()
me_cube_015 = bpy.data.meshes.new('Cube.015')
me_cube_015.from_pydata([(-0.6212, 0.5005, 1.688), (-0.7006, 0.3438, 1.781), (-0.7992, 0.365, 1.589), (-0.6776, 0.5319, 1.541), (-0.7904, 0.6919, 1.935), (-0.7947, 0.5815, 2.016), (-0.9342, 0.6255, 1.955), (-0.8866, 0.7249, 1.887), (-0.5307, 0.4764, 1.483), (-0.6246, 0.2466, 1.479), (-0.5516, 0.4494, 1.669), (-0.6249, 0.2409, 1.74), (-0.2015, 0.3234, 1.799), (-0.2994, 0.04658, 1.868), (-0.3051, 0.1163, 1.515), (-0.1999, 0.4354, 0.9119), (-0.08022, 0.4915, 1.121), (-0.1796, 0.3969, 1.31), (-0.2902, 0.1788, 1.251), (-0.1946, 0.5272, 1.036), (-0.2942, 0.356, 1.285), (-0.1902, 0.3793, 1.547), (-0.3515, 0.2762, 1.53), (0.5053, 0.507, 1.953), (0.5836, 0.2632, 2.123), (0.8215, 0.3469, 1.868), (0.6632, 0.5704, 1.761), (0.566, 0.7293, 2.288), (0.5523, 0.5085, 2.41), (0.8289, 0.5995, 2.36), (0.7589, 0.7986, 2.244), (0.4991, 0.4974, 1.63), (0.6324, 0.2208, 1.675), (0.4288, 0.4387, 1.877), (0.5173, 0.1483, 1.997), (0.1565, 0.3233, 1.87), (0.2542, 0.04521, 1.971), (0.3243, 0.115, 1.665), (0.2519, 0.4358, 0.9746), (0.1299, 0.4918, 1.154), (0.2169, 0.397, 1.395), (0.337, 0.1777, 1.41), (0.2451, 0.528, 1.097), (0.3324, 0.3559, 1.422), (0.1823, 0.3794, 1.574), (0.3592, 0.2757, 1.681), (0.1565, 0.3233, 1.87), (0.2348, -0.228, 1.85), (0.2542, 0.04521, 1.971), (0.2827, -0.2413, 1.659), (0.3243, 0.115, 1.665), (0.1823, 0.3794, 1.574), (0.2229, -0.2499, 1.426), (0.3209, -0.118, 1.405), (0.2542, 0.04521, 1.971), (-0.2015, 0.3234, 1.799), (-0.2459, -0.2258, 1.769), (-0.2994, 0.04658, 1.868), (-0.2604, -0.2386, 1.553), (-0.3051, 0.1163, 1.515), (0.001988, 0.4491, 1.559), (-0.007328, -0.2902, 1.841), (-0.03323, 0.03348, 2.006), (0.01606, -0.33, 1.594), (-0.1901, 0.3793, 1.547), (-0.03422, 0.3829, 1.905), (-0.1755, -0.2478, 1.328), (-0.2732, -0.1154, 1.268), (0.02601, -0.3096, 1.377), (-0.2994, 0.04658, 1.868)], [], [(9, 2, 3, 8), (3, 7, 4, 0), (11, 13, 12, 10), (8, 3, 0, 10), (9, 14, 13, 11), (7, 6, 5, 4), (5, 1, 0, 4), (6, 2, 1, 5), (2, 6, 7, 3), (1, 11, 10, 0), (2, 9, 11, 1), (19, 20, 17, 16), (15, 18, 20, 19), (22, 9, 8, 21), (21, 8, 10, 12), (14, 9, 22), (20, 22, 21, 17), (18, 14, 22, 20), (32, 31, 26, 25), (26, 23, 27, 30), (34, 33, 35, 36), (31, 33, 23, 26), (32, 34, 36, 37), (30, 27, 28, 29), (28, 27, 23, 24), (29, 28, 24, 25), (25, 26, 30, 29), (24, 23, 33, 34), (25, 24, 34, 32), (42, 39, 40, 43), (38, 42, 43, 41), (45, 44, 31, 32), (44, 35, 33, 31), (37, 45, 32), (43, 40, 44, 45), (41, 43, 45, 37), (50, 48, 47, 49), (48, 62, 61, 47), (49, 47, 61, 63), (62, 54, 46, 65), (51, 60, 65, 46), (68, 52, 49, 63), (50, 49, 52, 53), (59, 58, 56, 57), (57, 56, 61, 62), (58, 63, 61, 56), (62, 65, 55, 69), (64, 55, 65, 60), (68, 63, 58, 66), (59, 67, 66, 58)])
_k = set([(12, 13), (12, 21), (14, 22), (35, 36), (35, 44), (37, 45), (46, 51), (46, 54), (55, 64), (55, 69)])
me_cube_015.attributes.new('sharp_edge', 'BOOLEAN', 'EDGE').data.foreach_set('value', [ (min(e.vertices), max(e.vertices)) in _k for e in me_cube_015.edges])
_ca = me_cube_015.color_attributes.new('Col', 'BYTE_COLOR', 'CORNER')
_ca.data.foreach_set('color', [0.01938, 0.01938, 0.01938, 1.0, 0.006995, 0.006995, 0.006995, 1.0, 0.006995, 0.006995, 0.006995, 1.0, 0.01938, 0.01938, 0.01938, 1.0, 0.006995, 0.006995, 0.006995, 1.0, 0.0, 0.0, 0.0, 1.0, 0.0, 0.0, 0.0, 1.0, 0.006995, 0.006995, 0.006995, 1.0, 0.01938, 0.01938, 0.01938, 1.0, 0.05127, 0.05127, 0.05127, 1.0, 0.05127, 0.05127, 0.05127, 1.0, 0.01938, 0.01938, 0.01938, 1.0, 0.01938, 0.01938, 0.01938, 1.0, 0.006995, 0.006995, 0.006995, 1.0, 0.006995, 0.006995, 0.006995, 1.0, 0.0137, 0.0137, 0.0137, 1.0, 0.01938, 0.01938, 0.01938, 1.0, 0.05127, 0.05127, 0.05127, 1.0, 0.05127, 0.05127, 0.05127, 1.0, 0.01938, 0.01938, 0.01938, 1.0, 0.0, 0.0, 0.0, 1.0, 0.0, 0.0, 0.0, 1.0, 0.0, 0.0, 0.0, 1.0, 0.0, 0.0, 0.0, 1.0, 0.0, 0.0, 0.0, 1.0, 0.006995, 0.006995, 0.006995, 1.0, 0.006995, 0.006995, 0.006995, 1.0, 0.0, 0.0, 0.0, 1.0, 0.0, 0.0, 0.0, 1.0, 0.006995, 0.006995, 0.006995, 1.0, 0.006995, 0.006995, 0.006995, 1.0, 0.0, 0.0, 0.0, 1.0, 0.006995, 0.006995, 0.006995, 1.0, 0.006995, 0.006995, 0.006995, 1.0, 0.006995, 0.006995, 0.006995, 1.0, 0.006995, 0.006995, 0.006995, 1.0, 0.006995, 0.006995, 0.006995, 1.0, 0.01938, 0.01938, 0.01938, 1.0, 0.01938, 0.01938, 0.01938, 1.0, 0.006995, 0.006995, 0.006995, 1.0, 0.006995, 0.006995, 0.006995, 1.0, 0.01938, 0.01938, 0.01938, 1.0, 0.01938, 0.01938, 0.01938, 1.0, 0.006995, 0.006995, 0.006995, 1.0, 0.0648, 0.0648, 0.0648, 1.0, 0.05613, 0.05613, 0.05613, 1.0, 0.04374, 0.04374, 0.04374, 1.0, 0.07819, 0.07819, 0.07819, 1.0, 0.04971, 0.04971, 0.04971, 1.0, 0.07619, 0.07619, 0.07619, 1.0, 0.05613, 0.05613, 0.05613, 1.0, 0.0648, 0.0648, 0.0648, 1.0, 0.05127, 0.05127, 0.05127, 1.0, 0.01938, 0.01938, 0.01938, 1.0, 0.01938, 0.01938, 0.01938, 1.0, 0.05127, 0.05127, 0.05127, 1.0, 0.05127, 0.05127, 0.05127, 1.0, 0.01938, 0.01938, 0.01938, 1.0, 0.0137, 0.0137, 0.0137, 1.0, 0.05127, 0.05127, 0.05127, 1.0, 0.05127, 0.05127, 0.05127, 1.0, 0.01938, 0.01938, 0.01938, 1.0, 0.05127, 0.05127, 0.05127, 1.0, 0.05613, 0.05613, 0.05613, 1.0, 0.05127, 0.05127, 0.05127, 1.0, 0.05127, 0.05127, 0.05127, 1.0, 0.04374, 0.04374, 0.04374, 1.0, 0.07619, 0.07619, 0.07619, 1.0, 0.05127, 0.05127, 0.05127, 1.0, 0.05127, 0.05127, 0.05127, 1.0, 0.05613, 0.05613, 0.05613, 1.0, 0.01938, 0.01938, 0.01938, 1.0, 0.01938, 0.01938, 0.01938, 1.0, 0.006995, 0.006995, 0.006995, 1.0, 0.006995, 0.006995, 0.006995, 1.0, 0.006995, 0.006995, 0.006995, 1.0, 0.006995, 0.006995, 0.006995, 1.0, 0.0, 0.0, 0.0, 1.0, 0.0, 0.0, 0.0, 1.0, 0.01938, 0.01938, 0.01938, 1.0, 0.01938, 0.01938, 0.01938, 1.0, 0.05127, 0.05127, 0.05127, 1.0, 0.05127, 0.05127, 0.05127, 1.0, 0.01938, 0.01938, 0.01938, 1.0, 0.0137, 0.0137, 0.0137, 1.0, 0.006995, 0.006995, 0.006995, 1.0, 0.006995, 0.006995, 0.006995, 1.0, 0.01938, 0.01938, 0.01938, 1.0, 0.01938, 0.01938, 0.01938, 1.0, 0.05127, 0.05127, 0.05127, 1.0, 0.05127, 0.05127, 0.05127, 1.0, 0.0, 0.0, 0.0, 1.0, 0.0, 0.0, 0.0, 1.0, 0.0, 0.0, 0.0, 1.0, 0.0, 0.0, 0.0, 1.0, 0.0, 0.0, 0.0, 1.0, 0.0, 0.0, 0.0, 1.0, 0.006995, 0.006995, 0.006995, 1.0, 0.006995, 0.006995, 0.006995, 1.0, 0.0, 0.0, 0.0, 1.0, 0.0, 0.0, 0.0, 1.0, 0.006995, 0.006995, 0.006995, 1.0, 0.006995, 0.006995, 0.006995, 1.0, 0.006995, 0.006995, 0.006995, 1.0, 0.006995, 0.006995, 0.006995, 1.0, 0.006995, 0.006995, 0.006995, 1.0, 0.006995, 0.006995, 0.006995, 1.0, 0.006995, 0.006995, 0.006995, 1.0, 0.006995, 0.006995, 0.006995, 1.0, 0.01938, 0.01938, 0.01938, 1.0, 0.01938, 0.01938, 0.01938, 1.0, 0.006995, 0.006995, 0.006995, 1.0, 0.006995, 0.006995, 0.006995, 1.0, 0.01938, 0.01938, 0.01938, 1.0, 0.01938, 0.01938, 0.01938, 1.0, 0.0648, 0.0648, 0.0648, 1.0, 0.07819, 0.07819, 0.07819, 1.0, 0.04374, 0.04374, 0.04374, 1.0, 0.05613, 0.05613, 0.05613, 1.0, 0.04971, 0.04971, 0.04971, 1.0, 0.0648, 0.0648, 0.0648, 1.0, 0.05613, 0.05613, 0.05613, 1.0, 0.07619, 0.07619, 0.07619, 1.0, 0.05127, 0.05127, 0.05127, 1.0, 0.05127, 0.05127, 0.05127, 1.0, 0.01938, 0.01938, 0.01938, 1.0, 0.01938, 0.01938, 0.01938, 1.0, 0.05127, 0.05127, 0.05127, 1.0, 0.05127, 0.05127, 0.05127, 1.0, 0.0137, 0.0137, 0.0137, 1.0, 0.01938, 0.01938, 0.01938, 1.0, 0.05127, 0.05127, 0.05127, 1.0, 0.05127, 0.05127, 0.05127, 1.0, 0.01938, 0.01938, 0.01938, 1.0, 0.05613, 0.05613, 0.05613, 1.0, 0.04374, 0.04374, 0.04374, 1.0, 0.05127, 0.05127, 0.05127, 1.0, 0.05127, 0.05127, 0.05127, 1.0, 0.07619, 0.07619, 0.07619, 1.0, 0.05613, 0.05613, 0.05613, 1.0, 0.05127, 0.05127, 0.05127, 1.0, 0.05127, 0.05127, 0.05127, 1.0, 0.05127, 0.05127, 0.05127, 1.0, 0.05127, 0.05127, 0.05127, 1.0, 0.4452, 0.4452, 0.4452, 1.0, 0.2346, 0.2346, 0.2346, 1.0, 0.05127, 0.05127, 0.05127, 1.0, 0.9387, 0.9387, 0.9387, 1.0, 0.9911, 0.9911, 0.9911, 1.0, 0.4452, 0.4452, 0.4452, 1.0, 0.2346, 0.2346, 0.2346, 1.0, 0.4452, 0.4452, 0.4452, 1.0, 0.9911, 0.9911, 0.9911, 1.0, 0.2384, 0.2384, 0.2384, 1.0, 0.9911, 0.9911, 0.9911, 1.0, 0.05127, 0.05127, 0.05127, 1.0, 0.05127, 0.05127, 0.05127, 1.0, 0.9911, 0.9911, 0.9911, 1.0, 0.05127, 0.05127, 0.05127, 1.0, 0.1812, 0.1812, 0.1812, 1.0, 0.9911, 0.9911, 0.9911, 1.0, 0.05127, 0.05127, 0.05127, 1.0, 0.1413, 0.1413, 0.1413, 1.0, 0.2542, 0.2542, 0.2542, 1.0, 0.2346, 0.2346, 0.2346, 1.0, 0.2384, 0.2384, 0.2384, 1.0, 0.05127, 0.05127, 0.05127, 1.0, 0.2346, 0.2346, 0.2346, 1.0, 0.2542, 0.2542, 0.2542, 1.0, 0.1714, 0.1714, 0.1714, 1.0, 0.05127, 0.05127, 0.05127, 1.0, 0.2346, 0.2346, 0.2346, 1.0, 0.4452, 0.4452, 0.4452, 1.0, 0.05127, 0.05127, 0.05127, 1.0, 0.05127, 0.05127, 0.05127, 1.0, 0.4452, 0.4452, 0.4452, 1.0, 0.9911, 0.9911, 0.9911, 1.0, 0.9387, 0.9387, 0.9387, 1.0, 0.2346, 0.2346, 0.2346, 1.0, 0.2384, 0.2384, 0.2384, 1.0, 0.9911, 0.9911, 0.9911, 1.0, 0.4452, 0.4452, 0.4452, 1.0, 0.9911, 0.9911, 0.9911, 1.0, 0.9911, 0.9911, 0.9911, 1.0, 0.05127, 0.05127, 0.05127, 1.0, 0.05127, 0.05127, 0.05127, 1.0, 0.05127, 0.05127, 0.05127, 1.0, 0.05127, 0.05127, 0.05127, 1.0, 0.9911, 0.9911, 0.9911, 1.0, 0.1812, 0.1812, 0.1812, 1.0, 0.1413, 0.1413, 0.1413, 1.0, 0.2384, 0.2384, 0.2384, 1.0, 0.2346, 0.2346, 0.2346, 1.0, 0.2542, 0.2542, 0.2542, 1.0, 0.05127, 0.05127, 0.05127, 1.0, 0.1714, 0.1714, 0.1714, 1.0, 0.2542, 0.2542, 0.2542, 1.0, 0.2346, 0.2346, 0.2346, 1.0])
me_cube_015.materials.append(mat_material_001)
me_cube_015.use_remesh_preserve_volume = False
me_cube_015.use_remesh_preserve_attributes = False
me_cube_015.use_mirror_vertex_groups = False
me_cube_015.update()
me_cube_007 = bpy.data.meshes.new('Cube.007')
me_cube_007.from_pydata([(0.106, 0.4662, 1.219), (0.2542, -0.1629, 1.444), (0.1302, 0.33, 1.83), (0.2066, -0.226, 1.819), (0.2005, 0.1003, 1.421), (0.2321, 0.04673, 1.909), (0.2312, -0.2234, 1.589), (0.1228, 0.2952, 1.578), (0.2754, 0.1126, 1.594), (0.1522, 0.3869, 1.215), (0.2218, 0.2181, 1.614), (0.1468, 0.3571, 1.446), (0.1628, 0.3556, 1.634), (0.05803, 0.4224, 1.407), (0.168, 0.297, 1.603), (0.1288, 0.3199, 1.553), (0.06394, 0.3263, 1.552), (0.115, 0.3195, 1.599), (0.1047, 0.3548, 1.347), (0.05273, 0.3883, 1.345), (0.08393, 0.3849, 1.441), (0.05103, 0.3877, 1.335), (0.09227, 0.3217, 1.584), (0.09597, 0.323, 1.543), (0.05242, 0.385, 1.342), (0.09504, 0.3069, 1.562), (0.04441, 0.42, 1.562), (-0.05927, 0.466, 1.19), (-0.2092, -0.1607, 1.335), (-0.1677, 0.3301, 1.769), (-0.2127, -0.2241, 1.744), (-0.1509, 0.1012, 1.324), (-0.2639, 0.04799, 1.809), (-0.2004, -0.2213, 1.498), (-0.1043, 0.2954, 1.522), (-0.2449, 0.1138, 1.46), (0.02273, 0.4829, 1.217), (0.02466, -0.2167, 1.371), (-0.00667, 0.3971, 1.667), (-0.002109, -0.2698, 1.781), (0.0284, 0.1669, 1.232), (-0.02605, 0.03563, 1.946), (0.01949, -0.3073, 1.533), (0.004015, 0.4068, 1.557), (-0.1021, 0.3868, 1.162), (0.02649, 0.3969, 1.126), (0.01819, 0.4098, 1.365), (-0.2008, 0.2186, 1.51), (-0.1135, 0.3571, 1.387), (0.001942, 0.4126, 1.577), (-0.1584, 0.3556, 1.562), (0.01582, 0.4935, 1.357), (-0.0266, 0.4224, 1.39), (-0.1527, 0.2972, 1.527), (-0.1081, 0.32, 1.497), (-0.04571, 0.3263, 1.525), (-0.1025, 0.3196, 1.547), (0.01929, 0.4098, 1.345), (0.02013, 0.4066, 1.33), (-0.06134, 0.3548, 1.31), (0.01968, 0.4039, 1.341), (-0.01209, 0.3883, 1.331), (-0.05339, 0.3849, 1.411), (-0.02899, 0.3619, 1.869), (-0.009491, 0.3877, 1.322), (-0.07811, 0.3218, 1.543), (-0.07494, 0.3231, 1.502), (-0.01136, 0.385, 1.329), (-0.07579, 0.3069, 1.52), (-0.03687, 0.42, 1.545), (0.02689, 0.05829, 1.053), (0.2304, -0.04757, 1.176), (0.3078, -0.3466, 1.181), (0.02423, -0.4793, 1.105), (-0.1779, -0.04614, 1.081), (-0.2589, -0.3436, 1.057), (0.00269, -0.2221, 0.7861)], [], [(8, 5, 3, 6), (7, 17, 14), (15, 7, 14), (4, 8, 6, 1), (5, 41, 39, 3), (6, 3, 39, 42), (25, 23, 16), (0, 9, 45, 36), (26, 49, 38), (22, 25, 16), (1, 6, 42, 37), (9, 4, 40, 45), (9, 8, 4), (43, 13, 51), (13, 46, 51), (10, 5, 8), (0, 18, 11, 10, 8, 9), (41, 5, 2, 63), (20, 19, 57, 46, 13), (17, 12, 10, 14), (11, 15, 14, 10), (26, 22, 16, 43, 49), (23, 20, 13, 43, 16), (18, 0, 36, 58, 21), (57, 19, 24, 60), (21, 58, 60, 24), (11, 18, 19, 20), (15, 11, 20, 23), (19, 18, 24), (17, 7, 25, 22), (12, 17, 22, 26), (18, 21, 24), (7, 15, 23, 25), (70, 40, 4, 71), (26, 38, 12), (12, 38, 63, 2), (12, 2, 5, 10), (37, 73, 72, 1), (71, 4, 1, 72), (35, 33, 30, 32), (34, 53, 56), (54, 53, 34), (31, 28, 33, 35), (32, 30, 39, 41), (33, 42, 39, 30), (68, 55, 66), (27, 36, 45, 44), (69, 38, 49), (65, 55, 68), (28, 37, 42, 33), (44, 45, 40, 31), (44, 31, 35), (43, 51, 52), (52, 51, 46), (47, 35, 32), (27, 44, 35, 47, 48, 59), (41, 63, 29, 32), (62, 52, 46, 57, 61), (56, 53, 47, 50), (48, 47, 53, 54), (69, 49, 43, 55, 65), (66, 55, 43, 52, 62), (59, 64, 58, 36, 27), (57, 60, 67, 61), (64, 67, 60, 58), (48, 62, 61, 59), (54, 66, 62, 48), (61, 67, 59), (56, 65, 68, 34), (50, 69, 65, 56), (59, 67, 64), (34, 68, 66, 54), (70, 74, 31, 40), (69, 50, 38), (50, 29, 63, 38), (50, 47, 32, 29), (37, 28, 75, 73), (74, 75, 28, 31), (76, 74, 70), (71, 72, 76), (76, 75, 74), (72, 73, 76), (76, 73, 75), (70, 71, 76)])
me_cube_007.polygons.foreach_set('use_smooth', [True] * 84)
_k = set([(70, 71), (70, 74), (71, 72), (72, 73), (73, 75), (74, 75)])
me_cube_007.attributes.new('sharp_edge', 'BOOLEAN', 'EDGE').data.foreach_set('value', [ (min(e.vertices), max(e.vertices)) in _k for e in me_cube_007.edges])
_ca = me_cube_007.color_attributes.new('Col', 'BYTE_COLOR', 'CORNER')
_ca.data.foreach_set('color', [0.0, 0.0, 0.0, 1.0, 0.0, 0.0, 0.0, 1.0, 0.0, 0.0, 0.0, 1.0, 0.0, 0.0, 0.0, 1.0, 0.0, 0.0, 0.0, 1.0, 0.05781, 0.05781, 0.05781, 1.0, 0.06125, 0.06125, 0.06125, 1.0, 0.06301, 0.06301, 0.06301, 1.0, 0.0, 0.0, 0.0, 1.0, 0.06125, 0.06125, 0.06125, 1.0, 0.0, 0.0, 0.0, 1.0, 0.0, 0.0, 0.0, 1.0, 0.0, 0.0, 0.0, 1.0, 0.0, 0.0, 0.0, 1.0, 0.0, 0.0, 0.0, 1.0, 0.0, 0.0, 0.0, 1.0, 0.0, 0.0, 0.0, 1.0, 0.0, 0.0, 0.0, 1.0, 0.0, 0.0, 0.0, 1.0, 0.0, 0.0, 0.0, 1.0, 0.0, 0.0, 0.0, 1.0, 0.0, 0.0, 0.0, 1.0, 0.0, 0.0, 0.0, 1.0, 0.008023, 0.008023, 0.008023, 1.0, 0.0, 0.0, 0.0, 1.0, 0.3712, 0.3712, 0.3712, 1.0, 0.0, 0.0, 0.0, 1.0, 0.0, 0.0, 0.0, 1.0, 0.3663, 0.3663, 0.3663, 1.0, 0.02732, 0.02732, 0.02732, 1.0, 0.02732, 0.02732, 0.02732, 1.0, 0.02732, 0.02732, 0.02732, 1.0, 0.05613, 0.05613, 0.05613, 1.0, 0.0, 0.0, 0.0, 1.0, 0.0, 0.0, 0.0, 1.0, 0.0, 0.0, 0.0, 1.0, 0.0, 0.0, 0.0, 1.0, 0.0, 0.0, 0.0, 1.0, 0.0, 0.0, 0.0, 1.0, 0.0, 0.0, 0.0, 1.0, 0.0, 0.0, 0.0, 1.0, 0.0, 0.0, 0.0, 1.0, 0.0, 0.0, 0.0, 1.0, 0.0, 0.0, 0.0, 1.0, 0.0, 0.0, 0.0, 1.0, 0.0, 0.0, 0.0, 1.0, 0.05127, 0.05127, 0.05127, 1.0, 0.002125, 0.002125, 0.002125, 1.0, 0.8796, 0.8796, 0.8796, 1.0, 0.002125, 0.002125, 0.002125, 1.0, 0.0, 0.0, 0.0, 1.0, 0.8796, 0.8796, 0.8796, 1.0, 0.04971, 0.04971, 0.04971, 1.0, 0.0, 0.0, 0.0, 1.0, 0.0, 0.0, 0.0, 1.0, 0.3712, 0.3712, 0.3712, 1.0, 0.15, 0.15, 0.15, 1.0, 0.1356, 0.1356, 0.1356, 1.0, 0.04971, 0.04971, 0.04971, 1.0, 0.0, 0.0, 0.0, 1.0, 0.0, 0.0, 0.0, 1.0, 0.0, 0.0, 0.0, 1.0, 0.0, 0.0, 0.0, 1.0, 0.0, 0.0, 0.0, 1.0, 0.0, 0.0, 0.0, 1.0, 0.02416, 0.02416, 0.02416, 1.0, 0.06301, 0.06301, 0.06301, 1.0, 0.06125, 0.06125, 0.06125, 1.0, 0.0, 0.0, 0.0, 1.0, 0.002125, 0.002125, 0.002125, 1.0, 0.05781, 0.05781, 0.05781, 1.0, 0.02732, 0.02732, 0.02732, 1.0, 0.02843, 0.02843, 0.02843, 1.0, 0.06125, 0.06125, 0.06125, 1.0, 0.1356, 0.1356, 0.1356, 1.0, 0.06301, 0.06301, 0.06301, 1.0, 0.06125, 0.06125, 0.06125, 1.0, 0.02843, 0.02843, 0.02843, 1.0, 0.02732, 0.02732, 0.02732, 1.0, 0.05613, 0.05613, 0.05613, 1.0, 0.0, 0.0, 0.0, 1.0, 0.05127, 0.05127, 0.05127, 1.0, 0.02732, 0.02732, 0.02732, 1.0, 0.008023, 0.008023, 0.008023, 1.0, 0.02416, 0.02416, 0.02416, 1.0, 0.002125, 0.002125, 0.002125, 1.0, 0.05127, 0.05127, 0.05127, 1.0, 0.0, 0.0, 0.0, 1.0, 0.15, 0.15, 0.15, 1.0, 0.3712, 0.3712, 0.3712, 1.0, 0.3663, 0.3663, 0.3663, 1.0, 0.06301, 0.06301, 0.06301, 1.0, 0.06125, 0.06125, 0.06125, 1.0, 0.06125, 0.06125, 0.06125, 1.0, 0.06301, 0.06301, 0.06301, 1.0, 0.06125, 0.06125, 0.06125, 1.0, 0.06125, 0.06125, 0.06125, 1.0, 0.06125, 0.06125, 0.06125, 1.0, 0.06301, 0.06301, 0.06301, 1.0, 0.06125, 0.06125, 0.06125, 1.0, 0.06125, 0.06125, 0.06125, 1.0, 0.1356, 0.1356, 0.1356, 1.0, 0.15, 0.15, 0.15, 1.0, 0.06301, 0.06301, 0.06301, 1.0, 0.02416, 0.02416, 0.02416, 1.0, 0.06301, 0.06301, 0.06301, 1.0, 0.1356, 0.1356, 0.1356, 1.0, 0.02416, 0.02416, 0.02416, 1.0, 0.008023, 0.008023, 0.008023, 1.0, 0.06301, 0.06301, 0.06301, 1.0, 0.15, 0.15, 0.15, 1.0, 0.06125, 0.06125, 0.06125, 1.0, 0.05781, 0.05781, 0.05781, 1.0, 0.0, 0.0, 0.0, 1.0, 0.0, 0.0, 0.0, 1.0, 0.05613, 0.05613, 0.05613, 1.0, 0.02732, 0.02732, 0.02732, 1.0, 0.05781, 0.05781, 0.05781, 1.0, 0.05613, 0.05613, 0.05613, 1.0, 0.02732, 0.02732, 0.02732, 1.0, 0.15, 0.15, 0.15, 1.0, 0.06125, 0.06125, 0.06125, 1.0, 0.06125, 0.06125, 0.06125, 1.0, 0.0, 0.0, 0.0, 1.0, 0.06301, 0.06301, 0.06301, 1.0, 0.008023, 0.008023, 0.008023, 1.0, 0.0, 0.0, 0.0, 1.0, 0.0, 0.0, 0.0, 1.0, 0.0, 0.0, 0.0, 1.0, 0.0, 0.0, 0.0, 1.0, 0.0, 0.0, 0.0, 1.0, 0.02732, 0.02732, 0.02732, 1.0, 0.02732, 0.02732, 0.02732, 1.0, 0.02732, 0.02732, 0.02732, 1.0, 0.02732, 0.02732, 0.02732, 1.0, 0.02732, 0.02732, 0.02732, 1.0, 0.0, 0.0, 0.0, 1.0, 0.0, 0.0, 0.0, 1.0, 0.02732, 0.02732, 0.02732, 1.0, 0.0, 0.0, 0.0, 1.0, 0.0, 0.0, 0.0, 1.0, 0.02843, 0.02843, 0.02843, 1.0, 0.0, 0.0, 0.0, 1.0, 0.0, 0.0, 0.0, 1.0, 0.0, 0.0, 0.0, 1.0, 0.0, 0.0, 0.0, 1.0, 0.0, 0.0, 0.0, 1.0, 0.0, 0.0, 0.0, 1.0, 0.0, 0.0, 0.0, 1.0, 0.0, 0.0, 0.0, 1.0, 0.0, 0.0, 0.0, 1.0, 0.0, 0.0, 0.0, 1.0, 0.0, 0.0, 0.0, 1.0, 0.0, 0.0, 0.0, 1.0, 0.0, 0.0, 0.0, 1.0, 0.06125, 0.06125, 0.06125, 1.0, 0.05781, 0.05781, 0.05781, 1.0, 0.06301, 0.06301, 0.06301, 1.0, 0.06125, 0.06125, 0.06125, 1.0, 0.0, 0.0, 0.0, 1.0, 0.0, 0.0, 0.0, 1.0, 0.0, 0.0, 0.0, 1.0, 0.0, 0.0, 0.0, 1.0, 0.0, 0.0, 0.0, 1.0, 0.0, 0.0, 0.0, 1.0, 0.0, 0.0, 0.0, 1.0, 0.0, 0.0, 0.0, 1.0, 0.0, 0.0, 0.0, 1.0, 0.0, 0.0, 0.0, 1.0, 0.0, 0.0, 0.0, 1.0, 0.0, 0.0, 0.0, 1.0, 0.0, 0.0, 0.0, 1.0, 0.0, 0.0, 0.0, 1.0, 0.0, 0.0, 0.0, 1.0, 0.008023, 0.008023, 0.008023, 1.0, 0.3712, 0.3712, 0.3712, 1.0, 0.3663, 0.3663, 0.3663, 1.0, 0.0, 0.0, 0.0, 1.0, 0.0, 0.0, 0.0, 1.0, 0.02732, 0.02732, 0.02732, 1.0, 0.02732, 0.02732, 0.02732, 1.0, 0.02732, 0.02732, 0.02732, 1.0, 0.05613, 0.05613, 0.05613, 1.0, 0.0, 0.0, 0.0, 1.0, 0.0, 0.0, 0.0, 1.0, 0.0, 0.0, 0.0, 1.0, 0.0, 0.0, 0.0, 1.0, 0.0, 0.0, 0.0, 1.0, 0.0, 0.0, 0.0, 1.0, 0.0, 0.0, 0.0, 1.0, 0.0, 0.0, 0.0, 1.0, 0.0, 0.0, 0.0, 1.0, 0.0, 0.0, 0.0, 1.0, 0.0, 0.0, 0.0, 1.0, 0.0, 0.0, 0.0, 1.0, 0.0, 0.0, 0.0, 1.0, 0.05127, 0.05127, 0.05127, 1.0, 0.8796, 0.8796, 0.8796, 1.0, 0.002125, 0.002125, 0.002125, 1.0, 0.002125, 0.002125, 0.002125, 1.0, 0.8796, 0.8796, 0.8796, 1.0, 0.0, 0.0, 0.0, 1.0, 0.04971, 0.04971, 0.04971, 1.0, 0.0, 0.0, 0.0, 1.0, 0.0, 0.0, 0.0, 1.0, 0.3712, 0.3712, 0.3712, 1.0, 0.0, 0.0, 0.0, 1.0, 0.0, 0.0, 0.0, 1.0, 0.04971, 0.04971, 0.04971, 1.0, 0.1356, 0.1356, 0.1356, 1.0, 0.15, 0.15, 0.15, 1.0, 0.0, 0.0, 0.0, 1.0, 0.0, 0.0, 0.0, 1.0, 0.0, 0.0, 0.0, 1.0, 0.0, 0.0, 0.0, 1.0, 0.02416, 0.02416, 0.02416, 1.0, 0.002125, 0.002125, 0.002125, 1.0, 0.0, 0.0, 0.0, 1.0, 0.06125, 0.06125, 0.06125, 1.0, 0.06301, 0.06301, 0.06301, 1.0, 0.05781, 0.05781, 0.05781, 1.0, 0.06125, 0.06125, 0.06125, 1.0, 0.02843, 0.02843, 0.02843, 1.0, 0.02732, 0.02732, 0.02732, 1.0, 0.1356, 0.1356, 0.1356, 1.0, 0.02843, 0.02843, 0.02843, 1.0, 0.06125, 0.06125, 0.06125, 1.0, 0.06301, 0.06301, 0.06301, 1.0, 0.02732, 0.02732, 0.02732, 1.0, 0.02732, 0.02732, 0.02732, 1.0, 0.05127, 0.05127, 0.05127, 1.0, 0.0, 0.0, 0.0, 1.0, 0.05613, 0.05613, 0.05613, 1.0, 0.008023, 0.008023, 0.008023, 1.0, 0.0, 0.0, 0.0, 1.0, 0.05127, 0.05127, 0.05127, 1.0, 0.002125, 0.002125, 0.002125, 1.0, 0.02416, 0.02416, 0.02416, 1.0, 0.15, 0.15, 0.15, 1.0, 0.06125, 0.06125, 0.06125, 1.0, 0.06301, 0.06301, 0.06301, 1.0, 0.3663, 0.3663, 0.3663, 1.0, 0.3712, 0.3712, 0.3712, 1.0, 0.06125, 0.06125, 0.06125, 1.0, 0.06125, 0.06125, 0.06125, 1.0, 0.06125, 0.06125, 0.06125, 1.0, 0.06301, 0.06301, 0.06301, 1.0, 0.06125, 0.06125, 0.06125, 1.0, 0.06125, 0.06125, 0.06125, 1.0, 0.06125, 0.06125, 0.06125, 1.0, 0.06301, 0.06301, 0.06301, 1.0, 0.1356, 0.1356, 0.1356, 1.0, 0.02416, 0.02416, 0.02416, 1.0, 0.06301, 0.06301, 0.06301, 1.0, 0.15, 0.15, 0.15, 1.0, 0.06301, 0.06301, 0.06301, 1.0, 0.008023, 0.008023, 0.008023, 1.0, 0.02416, 0.02416, 0.02416, 1.0, 0.1356, 0.1356, 0.1356, 1.0, 0.06301, 0.06301, 0.06301, 1.0, 0.06125, 0.06125, 0.06125, 1.0, 0.15, 0.15, 0.15, 1.0, 0.05781, 0.05781, 0.05781, 1.0, 0.05613, 0.05613, 0.05613, 1.0, 0.0, 0.0, 0.0, 1.0, 0.0, 0.0, 0.0, 1.0, 0.02732, 0.02732, 0.02732, 1.0, 0.02732, 0.02732, 0.02732, 1.0, 0.05613, 0.05613, 0.05613, 1.0, 0.05781, 0.05781, 0.05781, 1.0, 0.15, 0.15, 0.15, 1.0, 0.06125, 0.06125, 0.06125, 1.0, 0.06125, 0.06125, 0.06125, 1.0, 0.0, 0.0, 0.0, 1.0, 0.0, 0.0, 0.0, 1.0, 0.008023, 0.008023, 0.008023, 1.0, 0.06301, 0.06301, 0.06301, 1.0, 0.0, 0.0, 0.0, 1.0, 0.0, 0.0, 0.0, 1.0, 0.0, 0.0, 0.0, 1.0, 0.0, 0.0, 0.0, 1.0, 0.02732, 0.02732, 0.02732, 1.0, 0.02732, 0.02732, 0.02732, 1.0, 0.02732, 0.02732, 0.02732, 1.0, 0.02732, 0.02732, 0.02732, 1.0, 0.0, 0.0, 0.0, 1.0, 0.0, 0.0, 0.0, 1.0, 0.02732, 0.02732, 0.02732, 1.0, 0.02732, 0.02732, 0.02732, 1.0, 0.02843, 0.02843, 0.02843, 1.0, 0.0, 0.0, 0.0, 1.0, 0.0, 0.0, 0.0, 1.0, 0.0, 0.0, 0.0, 1.0, 0.0, 0.0, 0.0, 1.0, 0.0, 0.0, 0.0, 1.0, 0.0, 0.0, 0.0, 1.0, 0.0, 0.0, 0.0, 1.0, 0.0, 0.0, 0.0, 1.0, 0.0, 0.0, 0.0, 1.0, 0.0, 0.0, 0.0, 1.0, 0.0, 0.0, 0.0, 0.9961, 0.0, 0.0, 0.0, 1.0, 0.0, 0.0, 0.0, 1.0, 0.0, 0.0, 0.0, 1.0, 0.0, 0.0, 0.0, 1.0, 0.0, 0.0, 0.0, 0.9961, 0.0, 0.0, 0.0, 0.9961, 0.0, 0.0, 0.0, 1.0, 0.0, 0.0, 0.0, 1.0, 0.0, 0.0, 0.0, 1.0, 0.0, 0.0, 0.0, 1.0, 0.0, 0.0, 0.0, 0.9961, 0.0, 0.0, 0.0, 0.9961, 0.0, 0.0, 0.0, 1.0, 0.0, 0.0, 0.0, 1.0, 0.0, 0.0, 0.0, 1.0, 0.0, 0.0, 0.0, 1.0, 0.0, 0.0, 0.0, 0.9961])
me_cube_007.materials.append(mat_material_001)
me_cube_007.use_remesh_preserve_volume = False
me_cube_007.use_remesh_preserve_attributes = False
me_cube_007.use_mirror_vertex_groups = False
me_cube_007.update()
arm_armature = bpy.data.armatures.new('Armature')  # bones are not reproduced

# ---- objects
ob_armature = bpy.data.objects.new('Armature', arm_armature)
ob_knight_023 = bpy.data.objects.new('knight.023', me_cube_024)
ob_knight_009 = bpy.data.objects.new('knight.009', me_cube_010)
ob_knight_008 = bpy.data.objects.new('knight.008', me_cube_009)
ob_knight_007 = bpy.data.objects.new('knight.007', me_cube_008)
ob_knight_021 = bpy.data.objects.new('knight.021', me_cube_022)
ob_knight_022 = bpy.data.objects.new('knight.022', me_cube_023)
ob_knight_024 = bpy.data.objects.new('knight.024', me_cube_025)
ob_knight_010 = bpy.data.objects.new('knight.010', me_cube_011)
ob_knight_019 = bpy.data.objects.new('knight.019', me_cube_020)
ob_knight_002 = bpy.data.objects.new('knight.002', me_cube_003)
ob_knight_003 = bpy.data.objects.new('knight.003', me_cube_004)
ob_knight_020 = bpy.data.objects.new('knight.020', me_cube_021)
ob_knight_005 = bpy.data.objects.new('knight.005', me_cube_006)
ob_knight_004 = bpy.data.objects.new('knight.004', me_cube_005)
ob_knight_014 = bpy.data.objects.new('knight.014', me_cube_015)
ob_knight_006 = bpy.data.objects.new('knight.006', me_cube_007)
ob_lamp = bpy.data.objects.new('Lamp', light_lamp)
ob_camera = bpy.data.objects.new('Camera', cam_camera)

# ---- transforms, parenting, visibility, modifiers, constraints
ob_armature.location = (0.0, 0.0, 0.0)
ob_armature.show_in_front = True
ob_armature.lineart.crease_threshold = 0.0
ob_knight_023.parent = ob_armature
ob_knight_023.matrix_parent_inverse = Matrix(((-4.843e-08, -0.9984, 0.05698, -0.5166), (-0.2303, -0.05545, -0.9715, 3.188), (0.9731, -0.01313, -0.23, 1.956), (0.0, 0.0, 0.0, 1.0)))
ob_knight_023.location = (0.0, 0.0, 3.57)
ob_knight_023.lock_rotations_4d = False
ob_knight_023.empty_display_type = 'ARROWS'
ob_knight_023.color = (0.0, 0.0, 0.0, 1.0)
ob_knight_023.lineart.crease_threshold = 0.0
ob_knight_009.parent = ob_armature
ob_knight_009.matrix_parent_inverse = Matrix(((-2.868e-07, -0.9984, 0.05699, -0.5166), (0.2303, -0.05545, -0.9715, 3.188), (0.9731, 0.01313, 0.23, -1.956), (0.0, 0.0, 0.0, 1.0)))
ob_knight_009.location = (0.0, 0.0, 3.57)
ob_knight_009.lock_rotations_4d = False
ob_knight_009.empty_display_type = 'ARROWS'
ob_knight_009.color = (0.0, 0.0, 0.0, 1.0)
ob_knight_009.lineart.crease_threshold = 0.0
ob_knight_008.parent = ob_armature
ob_knight_008.matrix_parent_inverse = Matrix(((-2.095e-07, -0.9868, -0.1619, 0.2697), (-0.1073, 0.161, -0.9811, 2.667), (0.9942, 0.01737, -0.1059, -0.7783), (0.0, 0.0, 0.0, 1.0)))
ob_knight_008.location = (0.0, 0.0, 3.57)
ob_knight_008.lock_rotations_4d = False
ob_knight_008.empty_display_type = 'ARROWS'
ob_knight_008.color = (0.0, 0.0, 0.0, 1.0)
ob_knight_008.lineart.crease_threshold = 0.0
ob_knight_007.parent = ob_armature
ob_knight_007.matrix_parent_inverse = Matrix(((-2.682e-07, -0.9487, -0.3162, 0.6733), (-0.3015, 0.3015, -0.9045, 2.335), (0.9535, 0.09535, -0.286, -0.2589), (0.0, 0.0, 0.0, 1.0)))
ob_knight_007.location = (0.0, 0.0, 3.57)
ob_knight_007.lock_rotations_4d = False
ob_knight_007.empty_display_type = 'ARROWS'
ob_knight_007.color = (0.0, 0.0, 0.0, 1.0)
ob_knight_007.lineart.crease_threshold = 0.0
ob_knight_021.parent = ob_armature
ob_knight_021.matrix_parent_inverse = Matrix(((-2.682e-07, 0.9487, 0.3162, -0.6733), (0.3015, 0.3015, -0.9045, 2.335), (-0.9535, 0.09535, -0.286, -0.2589), (0.0, 0.0, 0.0, 1.0)))
ob_knight_021.location = (0.0, 0.0, 3.57)
ob_knight_021.lock_rotations_4d = False
ob_knight_021.empty_display_type = 'ARROWS'
ob_knight_021.color = (0.0, 0.0, 0.0, 1.0)
ob_knight_021.lineart.crease_threshold = 0.0
ob_knight_022.parent = ob_armature
ob_knight_022.matrix_parent_inverse = Matrix(((1.36e-07, 0.9868, 0.1619, -0.2697), (0.1073, 0.161, -0.9811, 2.667), (-0.9942, 0.01737, -0.1059, -0.7783), (0.0, 0.0, 0.0, 1.0)))
ob_knight_022.location = (0.0, 0.0, 3.57)
ob_knight_022.lock_rotations_4d = False
ob_knight_022.empty_display_type = 'ARROWS'
ob_knight_022.color = (0.0, 0.0, 0.0, 1.0)
ob_knight_022.lineart.crease_threshold = 0.0
ob_knight_024.parent = ob_armature
ob_knight_024.matrix_parent_inverse = Matrix(((6.511e-08, 0.6854, 0.7282, -3.197), (-0.9299, -0.2679, 0.2522, -2.09), (0.3679, -0.6771, 0.6373, -2.783), (0.0, 0.0, 0.0, 1.0)))
ob_knight_024.location = (0.0, 0.0, 3.57)
ob_knight_024.lock_rotations_4d = False
ob_knight_024.empty_display_type = 'ARROWS'
ob_knight_024.color = (0.0, 0.0, 0.0, 1.0)
ob_knight_024.lineart.crease_threshold = 0.0
ob_knight_010.parent = ob_armature
ob_knight_010.matrix_parent_inverse = Matrix(((2.17e-08, 0.6854, 0.7282, -3.197), (0.9299, -0.2679, 0.2522, -2.09), (0.3679, 0.6771, -0.6373, 2.783), (0.0, 0.0, 0.0, 1.0)))
ob_knight_010.location = (0.0, 0.0, 3.57)
ob_knight_010.lock_rotations_4d = False
ob_knight_010.empty_display_type = 'ARROWS'
ob_knight_010.color = (0.0, 0.0, 0.0, 1.0)
ob_knight_010.lineart.crease_threshold = 0.0
ob_knight_019.parent = ob_armature
ob_knight_019.matrix_parent_inverse = Matrix(((-1.495e-07, 0.9972, -0.07537, -0.0004109), (-0.09808, -0.075, -0.9923, -0.07498), (-0.9952, 0.007392, 0.0978, -0.7053), (0.0, 0.0, 0.0, 1.0)))
ob_knight_019.location = (0.0, 0.0, 3.57)
ob_knight_019.lock_rotations_4d = False
ob_knight_019.empty_display_type = 'ARROWS'
ob_knight_019.color = (0.0, 0.0, 0.0, 1.0)
ob_knight_019.lineart.crease_threshold = 0.0
ob_knight_002.parent = ob_armature
ob_knight_002.matrix_parent_inverse = Matrix(((-3.814e-07, -0.9972, 0.07537, 0.0004111), (0.09808, -0.07501, -0.9923, -0.07498), (0.9952, 0.007392, 0.0978, -0.7053), (0.0, 0.0, 0.0, 1.0)))
ob_knight_002.location = (0.0, 0.0, 3.57)
ob_knight_002.lock_rotations_4d = False
ob_knight_002.empty_display_type = 'ARROWS'
ob_knight_002.color = (0.0, 0.0, 0.0, 1.0)
ob_knight_002.lineart.crease_threshold = 0.0
ob_knight_003.parent = ob_armature
ob_knight_003.matrix_parent_inverse = Matrix(((5.364e-07, -0.995, -0.09951, 0.2337), (0.1513, 0.09836, -0.9836, 1.216), (0.9885, -0.01506, 0.1506, -0.7696), (0.0, 0.0, 0.0, 1.0)))
ob_knight_003.location = (0.0, 0.0, 3.57)
ob_knight_003.lock_rotations_4d = False
ob_knight_003.empty_display_type = 'ARROWS'
ob_knight_003.color = (0.0, 0.0, 0.0, 1.0)
ob_knight_003.lineart.crease_threshold = 0.0
ob_knight_020.parent = ob_armature
ob_knight_020.matrix_parent_inverse = Matrix(((-1.248e-07, -0.995, -0.0995, 0.2337), (-0.1513, 0.09836, -0.9836, 1.216), (0.9885, 0.01506, -0.1506, 0.7696), (0.0, 0.0, 0.0, 1.0)))
ob_knight_020.location = (0.0, 0.0, 3.57)
ob_knight_020.lock_rotations_4d = False
ob_knight_020.empty_display_type = 'ARROWS'
ob_knight_020.color = (0.0, 0.0, 0.0, 1.0)
ob_knight_020.lineart.crease_threshold = 0.0
ob_knight_005.parent = ob_armature
ob_knight_005.matrix_parent_inverse = Matrix(((7.55e-08, 1.0, 2.98e-08, -7.881e-08), (-6.107e-11, -2.98e-08, 1.0, -3.408), (1.0, -7.897e-08, 1.188e-14, -6.054e-09), (0.0, 0.0, 0.0, 1.0)))
ob_knight_005.location = (0.0, 0.0, 3.57)
ob_knight_005.lock_rotations_4d = False
ob_knight_005.empty_display_type = 'ARROWS'
ob_knight_005.color = (0.0, 0.0, 0.0, 1.0)
ob_knight_005.lineart.crease_threshold = 0.0
ob_knight_004.parent = ob_armature
ob_knight_004.matrix_parent_inverse = Matrix(((-1.639e-07, 0.9999, -0.01205, 0.04106), (7.44e-08, 0.01205, 0.9999, -4.379), (1.0, 1.595e-07, -7.643e-08, 2.545e-07), (0.0, 0.0, 0.0, 1.0)))
ob_knight_004.location = (0.0, 0.0, 3.57)
ob_knight_004.lock_rotations_4d = False
ob_knight_004.empty_display_type = 'ARROWS'
ob_knight_004.color = (0.0, 0.0, 0.0, 1.0)
ob_knight_004.lineart.crease_threshold = 0.0
ob_knight_014.parent = ob_armature
ob_knight_014.matrix_parent_inverse = Matrix(((-3.837e-07, 0.8613, -0.508, 2.448), (-1.11e-07, 0.508, 0.8613, -4.857), (1.0, 3.834e-07, -9.942e-08, 4.077e-07), (0.0, 0.0, 0.0, 1.0)))
ob_knight_014.location = (0.0, 0.0, 3.57)
ob_knight_014.lock_rotations_4d = False
ob_knight_014.empty_display_type = 'ARROWS'
ob_knight_014.color = (0.0, 0.0, 0.0, 1.0)
ob_knight_014.lineart.crease_threshold = 0.0
ob_knight_006.parent = ob_armature
ob_knight_006.matrix_parent_inverse = Matrix(((-3.837e-07, 0.8613, -0.508, 2.448), (-1.11e-07, 0.508, 0.8613, -4.857), (1.0, 3.834e-07, -9.942e-08, 4.077e-07), (0.0, 0.0, 0.0, 1.0)))
ob_knight_006.location = (0.0, 0.0, 3.57)
ob_knight_006.lock_rotations_4d = False
ob_knight_006.empty_display_type = 'ARROWS'
ob_knight_006.color = (0.0, 0.0, 0.0, 1.0)
ob_knight_006.lineart.crease_threshold = 0.0
ob_lamp.location = (4.076, 1.005, 5.904)
ob_lamp.rotation_euler = (0.6503, 0.05522, 1.866)
ob_lamp.lock_rotations_4d = False
ob_lamp.empty_display_type = 'ARROWS'
ob_lamp.color = (0.0, 0.0, 0.0, 0.0)
ob_lamp.lineart.crease_threshold = 0.0
ob_camera.location = (7.481, -6.508, 5.344)
ob_camera.rotation_euler = (1.109, 0.01082, 0.8149)
ob_camera.lock_rotations_4d = False
ob_camera.empty_display_type = 'ARROWS'
ob_camera.color = (0.0, 0.0, 0.0, 0.0)
ob_camera.display_type = 'WIRE'
ob_camera.lineart.crease_threshold = 0.0

# ---- collection membership
col_collection_1.objects.link(ob_armature)
col_collection_1.objects.link(ob_knight_023)
col_collection_1.objects.link(ob_knight_009)
col_collection_1.objects.link(ob_knight_008)
col_collection_1.objects.link(ob_knight_007)
col_collection_1.objects.link(ob_knight_021)
col_collection_1.objects.link(ob_knight_022)
col_collection_1.objects.link(ob_knight_024)
col_collection_1.objects.link(ob_knight_010)
col_collection_1.objects.link(ob_knight_019)
col_collection_1.objects.link(ob_knight_002)
col_collection_1.objects.link(ob_knight_003)
col_collection_1.objects.link(ob_knight_020)
col_collection_1.objects.link(ob_knight_005)
col_collection_1.objects.link(ob_knight_004)
col_collection_1.objects.link(ob_knight_014)
col_collection_1.objects.link(ob_knight_006)
col_collection_1.objects.link(ob_lamp)
col_collection_1.objects.link(ob_camera)

# ---- scene / render settings (as saved in the file)
scene.camera = ob_camera
scene.frame_start = 2; scene.frame_end = 38; scene.frame_set(18)
scene.render.engine = 'BLENDER_EEVEE_NEXT'
scene.render.image_settings.color_mode = 'RGB'
scene.render.image_settings.compression = 90
scene.render.resolution_percentage = 50
scene.render.dither_intensity = 0.0
scene.render.bake_margin = 2
scene.render.bake_bias = 0.0
scene.cycles.use_denoising = False
scene.cycles.samples = 10
scene.cycles.sampling_pattern = 'TABULATED_SOBOL'
scene.cycles.light_sampling_threshold = 0.0
scene.cycles.use_adaptive_sampling = False
scene.cycles.use_light_tree = False
scene.cycles.blur_glossy = 0.0
scene.cycles.volume_bounces = 1
scene.cycles.pixel_filter_type = 'GAUSSIAN'
scene.cycles.sample_clamp_indirect = 0.0
scene.view_settings.view_transform = 'Standard'
bpy.context.view_layer.update()
